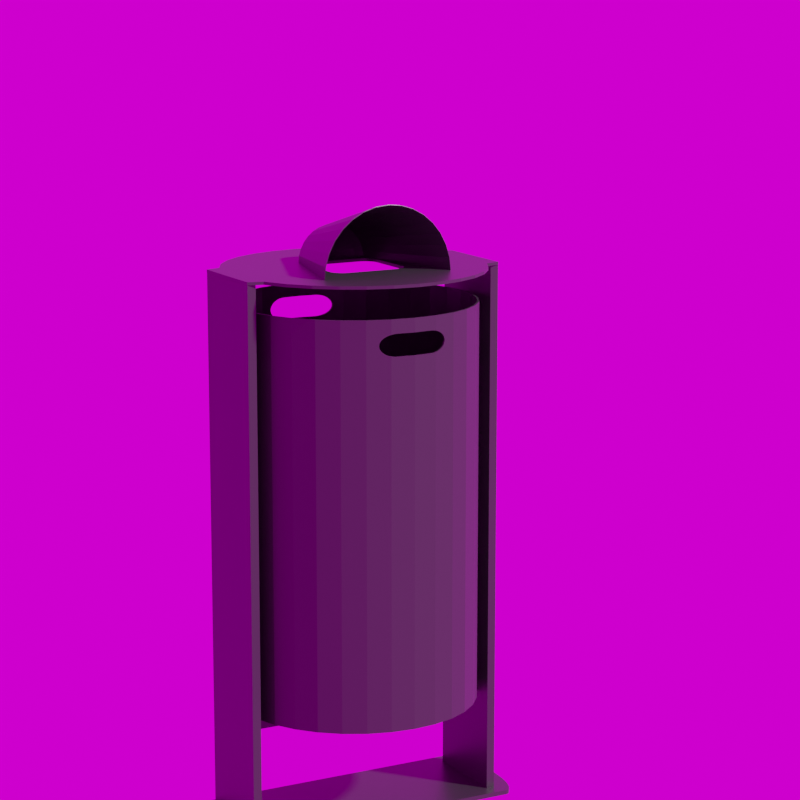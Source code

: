 # Source: HuL_Cannes.blend  (saved by Blender 3.6.11; exported with 4.5.12 LTS)
import bpy
from mathutils import Matrix  # noqa: F401  (used for matrix-valued properties, if any)

bpy.ops.wm.read_factory_settings(use_empty=True)
scene = bpy.context.scene
scene.name = 'Scene'

# ---- collections
col_collection = bpy.data.collections.new('Collection'); scene.collection.children.link(col_collection)

# ---- images (referenced by path relative to the original .blend; pixels are not part of the script)
import os
ASSET_DIR = os.environ.get("B2B_ASSET_DIR", "")  # directory of the original .blend (textures are referenced by path, not embedded)
HERE = os.path.dirname(os.path.abspath(__file__))  # packed textures are extracted next to this script under _unpacked/

def load_image(name, relpath, width, height, colorspace="sRGB"):
    """Load a texture the original file referenced (path relative to the .blend, or extracted next to this script)."""
    p = next((c for c in (os.path.join(HERE, relpath), os.path.join(ASSET_DIR, relpath)) if relpath and os.path.exists(c)), "")
    if p:
        img = bpy.data.images.load(p, check_existing=True)
        img.name = name
    else:  # same state as the original file: an image datablock whose file is absent (Cycles renders it pink)
        img = bpy.data.images.new(name, width, height)
        img.source = "FILE"
        img.filepath = "//" + (relpath or name)
    img.colorspace_settings.name = colorspace
    return img
img_kloofendal_48d_partly_cloudy_puresky_8k_hdr_001 = load_image('kloofendal_48d_partly_cloudy_puresky_8k.hdr.001', 'kloofendal_48d_partly_cloudy_puresky_8k.hdr', 1024, 1024, 'Linear Rec.709')

# ---- materials (node trees are filled in below, after node groups)
mat_material_dunkelgrau = bpy.data.materials.new('Material_Dunkelgrau')
mat_material_dunkelgrau.alpha_threshold = 0.0
mat_material_dunkelgrau.use_transparent_shadow = False
mat_material_dunkelgrau.line_color = (0.0, 0.0, 0.0, 1.0)

# ---- material node trees
mat_material_dunkelgrau.use_nodes = True; mat_material_dunkelgrau.node_tree.nodes.clear()
_N = mat_material_dunkelgrau.node_tree.nodes; _L = mat_material_dunkelgrau.node_tree.links
n0 = _N.new('ShaderNodeOutputMaterial'); n0.name = 'Material Output'; n0.location = (300, 300)
n1 = _N.new('ShaderNodeBsdfPrincipled'); n1.name = 'Principled BSDF'; n1.location = (10, 300)
n1.distribution = 'GGX'
n1.subsurface_method = 'RANDOM_WALK_SKIN'
n1.inputs[0].default_value = (0.06681, 0.06681, 0.06681, 1.0)
n1.inputs[1].default_value = 0.5
n1.inputs[2].default_value = 0.4
n1.inputs[3].default_value = 1.45
n1.inputs[27].default_value = (0.0, 0.0, 0.0, 1.0)
n1.inputs[28].default_value = 1.0
_L.new(n1.outputs[0], n0.inputs[0])
n0.is_active_output = True

# ---- world
world_world = bpy.data.worlds.new('World'); scene.world = world_world
world_world.use_nodes = True; world_world.node_tree.nodes.clear()
_N = world_world.node_tree.nodes; _L = world_world.node_tree.links
n0 = _N.new('ShaderNodeOutputWorld'); n0.name = 'World Output'; n0.location = (300, 300)
n1 = _N.new('ShaderNodeBackground'); n1.name = 'Background'; n1.location = (10, 300)
n2 = _N.new('ShaderNodeTexEnvironment'); n2.name = 'Environment Texture'; n2.location = (-280, 280)
n2.image = img_kloofendal_48d_partly_cloudy_puresky_8k_hdr_001
_L.new(n1.outputs[0], n0.inputs[0])
_L.new(n2.outputs[0], n1.inputs[0])
n0.is_active_output = True
world_world.color = (0.05088, 0.05088, 0.05088)
world_world.use_sun_shadow = False
world_world.sun_shadow_jitter_overblur = 0.0

# ---- cameras
cam_camera = bpy.data.cameras.new('Camera')
cam_camera.lens = 110.0

# ---- meshes
me_cube_010 = bpy.data.meshes.new('Cube.010')
me_cube_010.from_pydata([(-1.0, -1.0, 0.0), (-1.0, -1.0, 1.0), (-1.0, 1.0, 0.0), (-1.0, 1.0, 1.0), (1.0, -1.0, 0.0), (1.0, -1.0, 1.0), (1.0, 1.0, 0.0), (1.0, 1.0, 1.0)], [], [(0, 1, 3, 2), (2, 3, 7, 6), (6, 7, 5, 4), (4, 5, 1, 0), (2, 6, 4, 0), (7, 3, 1, 5)])
_uv = me_cube_010.uv_layers.new(name='UVMap')
_uv.uv.foreach_set('vector', [0.375, 0.0, 0.625, 0.0, 0.625, 0.25, 0.375, 0.25, 0.375, 0.25, 0.625, 0.25, 0.625, 0.5, 0.375, 0.5, 0.375, 0.5, 0.625, 0.5, 0.625, 0.75, 0.375, 0.75, 0.375, 0.75, 0.625, 0.75, 0.625, 1.0, 0.375, 1.0, 0.125, 0.5, 0.375, 0.5, 0.375, 0.75, 0.125, 0.75, 0.625, 0.5, 0.875, 0.5, 0.875, 0.75, 0.625, 0.75])
me_cube_010.materials.append(mat_material_dunkelgrau)
me_cube_010.use_remesh_fix_poles = True
me_cube_010.use_remesh_preserve_attributes = False
me_cube_010.update()
me_cube_011 = bpy.data.meshes.new('Cube.011')
me_cube_011.from_pydata([(-1.0, -1.0, 0.0), (-1.0, -1.0, 1.0), (-1.0, 1.0, 0.0), (-1.0, 1.0, 1.0), (1.0, -1.0, 0.0), (1.0, -1.0, 1.0), (1.0, 1.0, 0.0), (1.0, 1.0, 1.0)], [], [(0, 1, 3, 2), (2, 3, 7, 6), (6, 7, 5, 4), (4, 5, 1, 0), (2, 6, 4, 0), (7, 3, 1, 5)])
_uv = me_cube_011.uv_layers.new(name='UVMap')
_uv.uv.foreach_set('vector', [0.375, 0.0, 0.625, 0.0, 0.625, 0.25, 0.375, 0.25, 0.375, 0.25, 0.625, 0.25, 0.625, 0.5, 0.375, 0.5, 0.375, 0.5, 0.625, 0.5, 0.625, 0.75, 0.375, 0.75, 0.375, 0.75, 0.625, 0.75, 0.625, 1.0, 0.375, 1.0, 0.125, 0.5, 0.375, 0.5, 0.375, 0.75, 0.125, 0.75, 0.625, 0.5, 0.875, 0.5, 0.875, 0.75, 0.625, 0.75])
me_cube_011.materials.append(mat_material_dunkelgrau)
me_cube_011.use_remesh_fix_poles = True
me_cube_011.use_remesh_preserve_attributes = False
me_cube_011.update()
me_cylinder_003 = bpy.data.meshes.new('Cylinder.003')
me_cylinder_003.from_pydata([(0.0, 0.225, 0.2), (-9.49e-10, 0.2184, 0.21), (0.0439, 0.2207, 0.2), (0.04261, 0.2142, 0.21), (0.0861, 0.2079, 0.2), (0.08358, 0.2018, 0.21), (0.125, 0.1871, 0.2), (0.1213, 0.1816, 0.21), (0.1591, 0.1591, 0.2), (0.1544, 0.1544, 0.21), (0.1871, 0.125, 0.2), (0.1816, 0.1213, 0.21), (0.2079, 0.0861, 0.2), (0.2018, 0.08358, 0.21), (0.2207, 0.0439, 0.2), (0.2142, 0.04261, 0.21), (0.225, -9.835e-09, 0.2), (0.2184, -9.637e-09, 0.21), (0.2207, -0.0439, 0.2), (0.2142, -0.04261, 0.21), (0.2079, -0.0861, 0.2), (0.2018, -0.08358, 0.21), (0.1871, -0.125, 0.2), (0.1816, -0.1213, 0.21), (0.1591, -0.1591, 0.2), (0.1544, -0.1544, 0.21), (0.125, -0.1871, 0.2), (0.1213, -0.1816, 0.21), (0.0861, -0.2079, 0.2), (0.08358, -0.2018, 0.21), (0.0439, -0.2207, 0.2), (0.04261, -0.2142, 0.21), (-1.967e-08, -0.225, 0.2), (-1.929e-08, -0.2184, 0.21), (-0.0439, -0.2207, 0.2), (-0.04261, -0.2142, 0.21), (-0.0861, -0.2079, 0.2), (-0.08358, -0.2018, 0.21), (-0.125, -0.1871, 0.2), (-0.1213, -0.1816, 0.21), (-0.1591, -0.1591, 0.2), (-0.1544, -0.1544, 0.21), (-0.1871, -0.125, 0.2), (-0.1816, -0.1213, 0.21), (-0.2079, -0.0861, 0.2), (-0.2018, -0.08358, 0.21), (-0.2207, -0.0439, 0.2), (-0.2142, -0.04261, 0.21), (-0.225, 2.683e-09, 0.2), (-0.2184, 2.683e-09, 0.21), (-0.2207, 0.0439, 0.2), (-0.2142, 0.04261, 0.21), (-0.2079, 0.0861, 0.2), (-0.2018, 0.08358, 0.21), (-0.1871, 0.125, 0.2), (-0.1816, 0.1213, 0.21), (-0.1591, 0.1591, 0.2), (-0.1544, 0.1544, 0.21), (-0.125, 0.1871, 0.2), (-0.1213, 0.1816, 0.21), (-0.0861, 0.2079, 0.2), (-0.08358, 0.2018, 0.21), (-0.0439, 0.2207, 0.2), (-0.04261, 0.2142, 0.21), (0.0439, 0.2207, 0.9404), (0.0, 0.225, 0.9404), (0.0861, 0.2079, 0.9404), (0.125, 0.1871, 0.9404), (0.1591, 0.1591, 0.9404), (0.1871, 0.125, 0.9404), (0.2079, 0.0861, 0.9404), (0.2207, 0.0439, 0.9404), (0.225, -9.835e-09, 0.9404), (0.2207, -0.0439, 0.9404), (0.2079, -0.0861, 0.9404), (0.1871, -0.125, 0.9404), (0.1591, -0.1591, 0.9404), (0.125, -0.1871, 0.9404), (0.0861, -0.2079, 0.9404), (0.0439, -0.2207, 0.9404), (-1.967e-08, -0.225, 0.9404), (-0.0439, -0.2207, 0.9404), (-0.0861, -0.2079, 0.9404), (-0.125, -0.1871, 0.9404), (-0.1591, -0.1591, 0.9404), (-0.1871, -0.125, 0.9404), (-0.2079, -0.0861, 0.9404), (-0.2207, -0.0439, 0.9404), (-0.225, 2.683e-09, 0.9404), (-0.2207, 0.0439, 0.9404), (-0.2079, 0.0861, 0.9404), (-0.1871, 0.125, 0.9404), (-0.1591, 0.1591, 0.9404), (-0.125, 0.1871, 0.9404), (-0.0861, 0.2079, 0.9404), (-0.0439, 0.2207, 0.9404), (0.04315, 0.2169, 0.9404), (-5.461e-10, 0.2212, 0.9404), (0.08463, 0.2043, 0.9404), (0.1229, 0.1839, 0.9404), (0.1564, 0.1564, 0.9404), (0.1839, 0.1229, 0.9404), (0.2043, 0.08463, 0.9404), (0.2169, 0.04315, 0.9404), (0.2212, -9.72e-09, 0.9404), (0.2169, -0.04315, 0.9404), (0.2043, -0.08463, 0.9404), (0.1839, -0.1229, 0.9404), (0.1564, -0.1564, 0.9404), (0.1229, -0.1839, 0.9404), (0.08463, -0.2043, 0.9404), (0.04315, -0.2169, 0.9404), (-1.945e-08, -0.2212, 0.9404), (-0.04315, -0.2169, 0.9404), (-0.08463, -0.2043, 0.9404), (-0.1229, -0.1839, 0.9404), (-0.1564, -0.1564, 0.9404), (-0.1839, -0.1229, 0.9404), (-0.2043, -0.08463, 0.9404), (-0.2169, -0.04315, 0.9404), (-0.2212, 2.683e-09, 0.9404), (-0.2169, 0.04315, 0.9404), (-0.2043, 0.08463, 0.9404), (-0.1839, 0.1229, 0.9404), (-0.1564, 0.1564, 0.9404), (-0.1229, 0.1839, 0.9404), (-0.08463, 0.2043, 0.9404), (-0.04315, 0.2169, 0.9404), (0.03227, 0.2218, 0.8748), (0.03227, 0.2218, 0.9152), (0.0, 0.225, 0.8748), (0.0, 0.225, 0.9152), (0.03732, 0.2213, 0.9149), (0.04224, 0.2208, 0.9142), (0.03732, 0.2213, 0.875), (0.0439, 0.2207, 0.8762), (0.0439, 0.2207, 0.9138), (0.04224, 0.2208, 0.8758), (0.04692, 0.2198, 0.877), (0.04692, 0.2198, 0.913), (0.05124, 0.2184, 0.8786), (0.05124, 0.2184, 0.9113), (0.05509, 0.2173, 0.8807), (0.05509, 0.2173, 0.9093), (0.06103, 0.2155, 0.8858), (0.06103, 0.2155, 0.9041), (0.06454, 0.2144, 0.895), (0.06415, 0.2145, 0.8981), (0.06415, 0.2145, 0.8918), (0.06296, 0.2149, 0.9012), (0.06296, 0.2149, 0.8887), (0.05838, 0.2163, 0.9068), (0.05838, 0.2163, 0.8831), (0.04692, -0.2198, 0.913), (0.05124, -0.2184, 0.9113), (0.05509, -0.2173, 0.8807), (0.05509, -0.2173, 0.9093), (0.05124, -0.2184, 0.8786), (0.06103, -0.2155, 0.8858), (0.06103, -0.2155, 0.9041), (0.06454, -0.2144, 0.895), (0.06415, -0.2145, 0.8918), (0.06415, -0.2145, 0.8981), (0.06296, -0.2149, 0.8887), (0.06296, -0.2149, 0.9012), (0.05838, -0.2163, 0.8831), (0.05838, -0.2163, 0.9068), (0.04692, -0.2198, 0.877), (0.0439, -0.2207, 0.8762), (0.0439, -0.2207, 0.9138), (0.03732, -0.2213, 0.875), (0.03227, -0.2218, 0.9152), (0.03227, -0.2218, 0.8748), (0.04224, -0.2208, 0.8758), (0.03732, -0.2213, 0.9149), (0.04224, -0.2208, 0.9142), (0.0, -0.225, 0.8748), (0.0, -0.225, 0.9152), (-1.967e-08, -0.225, 0.8748), (-1.967e-08, -0.225, 0.9152), (-0.04224, -0.2208, 0.9142), (-0.03732, -0.2213, 0.9149), (-0.03732, -0.2213, 0.875), (-0.03227, -0.2218, 0.9152), (-0.03227, -0.2218, 0.8748), (-0.0439, -0.2207, 0.9138), (-0.0439, -0.2207, 0.8762), (-0.04224, -0.2208, 0.8758), (-0.06454, -0.2144, 0.895), (-0.06415, -0.2145, 0.8918), (-0.06415, -0.2145, 0.8981), (-0.06103, -0.2155, 0.8858), (-0.06103, -0.2155, 0.9041), (-0.06296, -0.2149, 0.8887), (-0.06296, -0.2149, 0.9012), (-0.05124, -0.2184, 0.8786), (-0.05509, -0.2173, 0.8807), (-0.05509, -0.2173, 0.9093), (-0.04692, -0.2198, 0.877), (-0.04692, -0.2198, 0.913), (-0.05124, -0.2184, 0.9113), (-0.05838, -0.2163, 0.8831), (-0.05838, -0.2163, 0.9068), (-0.06454, 0.2144, 0.895), (-0.06415, 0.2145, 0.8918), (-0.06415, 0.2145, 0.8981), (-0.06296, 0.2149, 0.8887), (-0.06103, 0.2155, 0.9041), (-0.06103, 0.2155, 0.8858), (-0.06296, 0.2149, 0.9012), (-0.05838, 0.2163, 0.8831), (-0.05509, 0.2173, 0.9093), (-0.05124, 0.2184, 0.9113), (-0.04692, 0.2198, 0.913), (-0.05124, 0.2184, 0.8786), (-0.05509, 0.2173, 0.8807), (-0.05838, 0.2163, 0.9068), (-0.04692, 0.2198, 0.877), (-0.0439, 0.2207, 0.8762), (-0.0439, 0.2207, 0.9138), (-0.04224, 0.2208, 0.8758), (-0.03732, 0.2213, 0.875), (-0.04224, 0.2208, 0.9142), (-0.03227, 0.2218, 0.8748), (-0.03227, 0.2218, 0.9152), (-0.03732, 0.2213, 0.9149), (0.04313, 0.2168, 0.9139), (0.04224, 0.2169, 0.9142), (0.04224, 0.2167, 0.8758), (0.0431, 0.2167, 0.876), (0.03227, 0.2177, 0.8748), (0.0, 0.2211, 0.9152), (0.0, 0.2209, 0.8748), (-5.844e-10, 0.2209, 0.8748), (-5.608e-10, 0.2211, 0.9152), (0.03732, 0.2174, 0.9149), (0.03732, 0.2172, 0.875), (0.03227, 0.2179, 0.9152), (0.04692, 0.2155, 0.877), (0.04692, 0.2157, 0.913), (0.05124, 0.2142, 0.8786), (0.05124, 0.2143, 0.9113), (0.05509, 0.213, 0.8807), (0.05509, 0.2132, 0.9093), (0.06103, 0.2113, 0.8858), (0.06103, 0.2113, 0.9041), (0.06454, 0.2102, 0.895), (0.06415, 0.2104, 0.8981), (0.06415, 0.2103, 0.8918), (0.06296, 0.2107, 0.9012), (0.06296, 0.2107, 0.8887), (0.05838, 0.2122, 0.9068), (0.05838, 0.2121, 0.8831), (0.0431, -0.2167, 0.876), (0.04313, -0.2168, 0.9139), (0.04692, -0.2157, 0.913), (0.04692, -0.2155, 0.877), (0.05124, -0.2143, 0.9113), (0.05509, -0.213, 0.8807), (0.05509, -0.2132, 0.9093), (0.05124, -0.2142, 0.8786), (0.06103, -0.2113, 0.8858), (0.06103, -0.2113, 0.9041), (0.06454, -0.2102, 0.895), (0.06415, -0.2103, 0.8918), (0.06415, -0.2104, 0.8981), (0.06296, -0.2107, 0.8887), (0.06296, -0.2107, 0.9012), (0.05838, -0.2122, 0.9068), (0.05838, -0.2121, 0.8831), (0.0, -0.2209, 0.8748), (0.0, -0.2211, 0.9152), (-1.944e-08, -0.2209, 0.8748), (-1.945e-08, -0.2211, 0.9152), (0.03732, -0.2172, 0.875), (0.03227, -0.2179, 0.9152), (0.03227, -0.2177, 0.8748), (0.04224, -0.2167, 0.8758), (0.03732, -0.2174, 0.9149), (0.04224, -0.2169, 0.9142), (-0.04313, -0.2168, 0.9139), (-0.04224, -0.2167, 0.8758), (-0.0431, -0.2167, 0.876), (-0.04224, -0.2169, 0.9142), (-0.03732, -0.2174, 0.9149), (-0.03732, -0.2172, 0.875), (-0.03227, -0.2177, 0.8748), (-0.03227, -0.2179, 0.9152), (-0.06454, -0.2102, 0.895), (-0.06415, -0.2103, 0.8918), (-0.06415, -0.2104, 0.8981), (-0.06103, -0.2113, 0.8858), (-0.06103, -0.2113, 0.9041), (-0.06296, -0.2107, 0.8887), (-0.06296, -0.2107, 0.9012), (-0.05124, -0.2142, 0.8786), (-0.05509, -0.213, 0.8807), (-0.05509, -0.2132, 0.9093), (-0.04692, -0.2155, 0.877), (-0.04692, -0.2157, 0.913), (-0.05124, -0.2143, 0.9113), (-0.05838, -0.2121, 0.8831), (-0.05838, -0.2122, 0.9068), (-0.0431, 0.2167, 0.876), (-0.04313, 0.2168, 0.9139), (-0.06454, 0.2102, 0.895), (-0.06415, 0.2103, 0.8918), (-0.06415, 0.2104, 0.8981), (-0.06103, 0.2113, 0.8858), (-0.06296, 0.2107, 0.8887), (-0.06103, 0.2113, 0.9041), (-0.06296, 0.2107, 0.9012), (-0.05509, 0.213, 0.8807), (-0.05509, 0.2132, 0.9093), (-0.04692, 0.2157, 0.913), (-0.04692, 0.2155, 0.877), (-0.05124, 0.2143, 0.9113), (-0.05124, 0.2142, 0.8786), (-0.05838, 0.2121, 0.8831), (-0.05838, 0.2122, 0.9068), (-0.04224, 0.2167, 0.8758), (-0.03732, 0.2172, 0.875), (-0.04224, 0.2169, 0.9142), (-0.03227, 0.2177, 0.8748), (-0.03227, 0.2179, 0.9152), (-0.03732, 0.2174, 0.9149)], [], [(65, 64, 136, 133, 132, 129, 131), (2, 0, 130, 128, 134, 137, 135), (64, 66, 4, 2, 135, 138, 140, 142, 152, 144, 150, 148, 146, 147, 149, 145, 151, 143, 141, 139, 136), (4, 66, 67, 6), (6, 67, 68, 8), (8, 68, 69, 10), (10, 69, 70, 12), (12, 70, 71, 14), (14, 71, 72, 16), (16, 72, 73, 18), (18, 73, 74, 20), (20, 74, 75, 22), (22, 75, 76, 24), (24, 76, 77, 26), (26, 77, 78, 28), (168, 30, 28, 78, 79, 169, 153, 154, 156, 166, 159, 164, 162, 160, 161, 163, 158, 165, 155, 157, 167), (169, 79, 80, 179, 177, 171, 174, 175), (178, 32, 30, 168, 173, 170, 172, 176), (179, 80, 81, 185, 180, 181, 183), (186, 34, 32, 178, 184, 182, 187), (185, 81, 82, 36, 34, 186, 198, 195, 196, 201, 191, 193, 189, 188, 190, 194, 192, 202, 197, 200, 199), (36, 82, 83, 38), (38, 83, 84, 40), (40, 84, 85, 42), (42, 85, 86, 44), (44, 86, 87, 46), (46, 87, 88, 48), (48, 88, 89, 50), (50, 89, 90, 52), (52, 90, 91, 54), (54, 91, 92, 56), (56, 92, 93, 58), (58, 93, 94, 60), (57, 55, 53, 51, 49, 47, 45, 43, 41, 39, 37, 35, 33, 31, 29, 27, 25, 23, 21, 19, 17, 15, 13, 11, 9, 7, 5, 3, 1, 63, 61, 59), (62, 60, 94, 95, 219, 213, 212, 211, 216, 207, 209, 205, 203, 204, 206, 208, 210, 215, 214, 217, 218), (95, 65, 131, 224, 225, 222, 219), (0, 62, 218, 220, 221, 223, 130), (62, 0, 2, 4, 6, 8, 10, 12, 14, 16, 18, 20, 22, 24, 26, 28, 30, 32, 34, 36, 38, 40, 42, 44, 46, 48, 50, 52, 54, 56, 58, 60), (97, 96, 64, 65), (96, 98, 66, 64), (98, 99, 67, 66), (99, 100, 68, 67), (100, 101, 69, 68), (101, 102, 70, 69), (102, 103, 71, 70), (103, 104, 72, 71), (104, 105, 73, 72), (105, 106, 74, 73), (106, 107, 75, 74), (107, 108, 76, 75), (108, 109, 77, 76), (109, 110, 78, 77), (110, 111, 79, 78), (111, 112, 80, 79), (112, 113, 81, 80), (113, 114, 82, 81), (114, 115, 83, 82), (115, 116, 84, 83), (116, 117, 85, 84), (117, 118, 86, 85), (118, 119, 87, 86), (119, 120, 88, 87), (120, 121, 89, 88), (121, 122, 90, 89), (122, 123, 91, 90), (123, 124, 92, 91), (124, 125, 93, 92), (125, 126, 94, 93), (126, 127, 95, 94), (127, 97, 65, 95), (226, 96, 97, 234, 231, 237, 235, 227), (233, 1, 3, 229, 228, 236, 230, 232), (229, 3, 5, 98, 96, 226, 239, 241, 243, 251, 245, 249, 247, 246, 248, 250, 244, 252, 242, 240, 238), (5, 7, 99, 98), (7, 9, 100, 99), (9, 11, 101, 100), (11, 13, 102, 101), (13, 15, 103, 102), (15, 17, 104, 103), (17, 19, 105, 104), (19, 21, 106, 105), (21, 23, 107, 106), (23, 25, 108, 107), (25, 27, 109, 108), (27, 29, 110, 109), (254, 111, 110, 29, 31, 253, 256, 260, 258, 269, 261, 266, 264, 263, 265, 267, 262, 268, 259, 257, 255), (112, 111, 254, 279, 278, 275, 271, 273), (253, 31, 33, 272, 270, 276, 274, 277), (113, 112, 273, 287, 284, 283, 280), (33, 35, 282, 281, 285, 286, 272), (35, 37, 114, 113, 280, 299, 300, 297, 302, 292, 294, 290, 288, 289, 293, 291, 301, 296, 295, 298, 282), (37, 39, 115, 114), (39, 41, 116, 115), (41, 43, 117, 116), (43, 45, 118, 117), (45, 47, 119, 118), (47, 49, 120, 119), (49, 51, 121, 120), (51, 53, 122, 121), (53, 55, 123, 122), (55, 57, 124, 123), (57, 59, 125, 124), (59, 61, 126, 125), (304, 127, 126, 61, 63, 303, 315, 317, 312, 318, 308, 309, 306, 305, 307, 311, 310, 319, 313, 316, 314), (234, 97, 127, 304, 322, 325, 324), (303, 63, 1, 233, 323, 321, 320), (232, 130, 223, 323, 233), (286, 184, 178, 176, 270, 272), (131, 129, 237, 231), (171, 177, 271, 275), (230, 128, 130, 232), (270, 176, 172, 276), (224, 131, 231, 234, 324), (273, 271, 177, 179, 183, 287), (174, 171, 275, 278), (129, 132, 235, 237), (175, 174, 278, 279), (132, 133, 227, 235), (153, 169, 175, 279, 254, 255), (136, 139, 239, 226, 227, 133), (154, 153, 255, 257), (139, 141, 241, 239), (156, 154, 257, 259), (141, 143, 243, 241), (166, 156, 259, 268), (143, 151, 251, 243), (262, 159, 166, 268), (145, 245, 251, 151), (267, 164, 159, 262), (149, 249, 245, 145), (265, 162, 164, 267), (147, 247, 249, 149), (263, 160, 162, 265), (146, 246, 247, 147), (236, 134, 128, 230), (276, 172, 170, 274), (228, 137, 134, 236), (274, 170, 173, 277), (238, 138, 135, 137, 228, 229), (277, 173, 168, 167, 256, 253), (240, 140, 138, 238), (256, 167, 157, 260), (242, 142, 140, 240), (260, 157, 155, 258), (252, 152, 142, 242), (258, 155, 165, 269), (244, 144, 152, 252), (269, 165, 158, 261), (250, 150, 144, 244), (261, 158, 163, 266), (248, 148, 150, 250), (266, 163, 161, 264), (246, 146, 148, 248), (264, 161, 160, 263), (225, 224, 324, 325), (183, 181, 284, 287), (222, 225, 325, 322), (181, 180, 283, 284), (213, 219, 222, 322, 304, 314), (185, 199, 299, 280, 283, 180), (212, 213, 314, 316), (199, 200, 300, 299), (211, 212, 316, 313), (200, 197, 297, 300), (216, 211, 313, 319), (197, 202, 302, 297), (310, 207, 216, 319), (192, 292, 302, 202), (311, 209, 207, 310), (194, 294, 292, 192), (307, 205, 209, 311), (190, 290, 294, 194), (305, 203, 205, 307), (188, 288, 290, 190), (285, 182, 184, 286), (323, 223, 221, 321), (281, 187, 182, 285), (321, 221, 220, 320), (298, 198, 186, 187, 281, 282), (320, 220, 218, 217, 315, 303), (295, 195, 198, 298), (315, 217, 214, 317), (296, 196, 195, 295), (317, 214, 215, 312), (301, 201, 196, 296), (312, 215, 210, 318), (191, 201, 301, 291), (210, 208, 308, 318), (193, 191, 291, 293), (208, 206, 309, 308), (189, 193, 293, 289), (206, 204, 306, 309), (188, 189, 289, 288), (204, 203, 305, 306)])
_uv = me_cylinder_003.uv_layers.new(name='UVMap')
_uv.uv.foreach_set('vector', [1.0, 1.0, 0.9688, 1.0, 0.9688, 0.981, 0.9699, 0.9813, 0.9734, 0.9818, 0.977, 0.982, 1.0, 0.982, 0.9688, 0.5, 1.0, 0.5, 1.0, 0.9531, 0.977, 0.9531, 0.9734, 0.9533, 0.9699, 0.9538, 0.9688, 0.9541, 0.9688, 1.0, 0.9375, 1.0, 0.9375, 0.5, 0.9688, 0.5, 0.9688, 0.9541, 0.9665, 0.9547, 0.9633, 0.9559, 0.9605, 0.9574, 0.958, 0.9591, 0.9561, 0.961, 0.9546, 0.9631, 0.9538, 0.9653, 0.9535, 0.9676, 0.9538, 0.9698, 0.9546, 0.972, 0.9561, 0.9741, 0.958, 0.976, 0.9605, 0.9778, 0.9633, 0.9792, 0.9665, 0.9804, 0.9688, 0.981, 0.9375, 0.5, 0.9375, 1.0, 0.9062, 1.0, 0.9062, 0.5, 0.9062, 0.5, 0.9062, 1.0, 0.875, 1.0, 0.875, 0.5, 0.875, 0.5, 0.875, 1.0, 0.8438, 1.0, 0.8438, 0.5, 0.8438, 0.5, 0.8438, 1.0, 0.8125, 1.0, 0.8125, 0.5, 0.8125, 0.5, 0.8125, 1.0, 0.7812, 1.0, 0.7812, 0.5, 0.7812, 0.5, 0.7812, 1.0, 0.75, 1.0, 0.75, 0.5, 0.75, 0.5, 0.75, 1.0, 0.7188, 1.0, 0.7188, 0.5, 0.7188, 0.5, 0.7188, 1.0, 0.6875, 1.0, 0.6875, 0.5, 0.6875, 0.5, 0.6875, 1.0, 0.6562, 1.0, 0.6562, 0.5, 0.6562, 0.5, 0.6562, 1.0, 0.625, 1.0, 0.625, 0.5, 0.625, 0.5, 0.625, 1.0, 0.5938, 1.0, 0.5938, 0.5, 0.5938, 0.5, 0.5938, 1.0, 0.5625, 1.0, 0.5625, 0.5, 0.5312, 0.9541, 0.5312, 0.5, 0.5625, 0.5, 0.5625, 1.0, 0.5312, 1.0, 0.5312, 0.981, 0.5335, 0.9804, 0.5367, 0.9792, 0.5395, 0.9778, 0.542, 0.976, 0.5439, 0.9741, 0.5454, 0.972, 0.5462, 0.9698, 0.5465, 0.9676, 0.5462, 0.9653, 0.5454, 0.9631, 0.5439, 0.961, 0.542, 0.9591, 0.5395, 0.9574, 0.5367, 0.9559, 0.5335, 0.9547, 0.5312, 0.981, 0.5312, 1.0, 0.5, 1.0, 0.5, 0.982, 0.5, 0.982, 0.523, 0.982, 0.5266, 0.9818, 0.5301, 0.9813, 0.5, 0.9531, 0.5, 0.5, 0.5312, 0.5, 0.5312, 0.9541, 0.5301, 0.9538, 0.5266, 0.9533, 0.523, 0.9531, 0.5, 0.9531, 0.5, 0.982, 0.5, 1.0, 0.4688, 1.0, 0.4688, 0.981, 0.4699, 0.9813, 0.4734, 0.9818, 0.477, 0.982, 0.4688, 0.9541, 0.4688, 0.5, 0.5, 0.5, 0.5, 0.9531, 0.477, 0.9531, 0.4734, 0.9533, 0.4699, 0.9538, 0.4688, 0.981, 0.4688, 1.0, 0.4375, 1.0, 0.4375, 0.5, 0.4688, 0.5, 0.4688, 0.9541, 0.4665, 0.9547, 0.4633, 0.9559, 0.4605, 0.9574, 0.458, 0.9591, 0.4561, 0.961, 0.4546, 0.9631, 0.4538, 0.9653, 0.4535, 0.9676, 0.4538, 0.9698, 0.4546, 0.972, 0.4561, 0.9741, 0.458, 0.976, 0.4605, 0.9778, 0.4633, 0.9792, 0.4665, 0.9804, 0.4375, 0.5, 0.4375, 1.0, 0.4062, 1.0, 0.4062, 0.5, 0.4062, 0.5, 0.4062, 1.0, 0.375, 1.0, 0.375, 0.5, 0.375, 0.5, 0.375, 1.0, 0.3438, 1.0, 0.3438, 0.5, 0.3438, 0.5, 0.3438, 1.0, 0.3125, 1.0, 0.3125, 0.5, 0.3125, 0.5, 0.3125, 1.0, 0.2812, 1.0, 0.2812, 0.5, 0.2812, 0.5, 0.2812, 1.0, 0.25, 1.0, 0.25, 0.5, 0.25, 0.5, 0.25, 1.0, 0.2188, 1.0, 0.2188, 0.5, 0.2188, 0.5, 0.2188, 1.0, 0.1875, 1.0, 0.1875, 0.5, 0.1875, 0.5, 0.1875, 1.0, 0.1562, 1.0, 0.1562, 0.5, 0.1562, 0.5, 0.1562, 1.0, 0.125, 1.0, 0.125, 0.5, 0.125, 0.5, 0.125, 1.0, 0.09375, 1.0, 0.09375, 0.5, 0.09375, 0.5, 0.09375, 1.0, 0.0625, 1.0, 0.0625, 0.5, 0.08527, 0.4147, 0.0563, 0.3794, 0.03477, 0.3392, 0.02152, 0.2954, 0.01704, 0.25, 0.02152, 0.2046, 0.03477, 0.1608, 0.0563, 0.1206, 0.08527, 0.08527, 0.1206, 0.0563, 0.1608, 0.03477, 0.2046, 0.02152, 0.25, 0.01704, 0.2954, 0.02152, 0.3392, 0.03477, 0.3794, 0.0563, 0.4147, 0.08527, 0.4437, 0.1206, 0.4652, 0.1608, 0.4785, 0.2046, 0.483, 0.25, 0.4785, 0.2954, 0.4652, 0.3392, 0.4437, 0.3794, 0.4147, 0.4147, 0.3794, 0.4437, 0.3392, 0.4652, 0.2954, 0.4785, 0.25, 0.483, 0.2046, 0.4785, 0.1608, 0.4652, 0.1206, 0.4437, 0.03125, 0.5, 0.0625, 0.5, 0.0625, 1.0, 0.03125, 1.0, 0.03125, 0.981, 0.03349, 0.9804, 0.03669, 0.9792, 0.03954, 0.9778, 0.04197, 0.976, 0.04393, 0.9741, 0.04537, 0.972, 0.04624, 0.9698, 0.04654, 0.9676, 0.04624, 0.9653, 0.04537, 0.9631, 0.04393, 0.961, 0.04197, 0.9591, 0.03954, 0.9574, 0.03669, 0.9559, 0.03349, 0.9547, 0.03125, 0.9541, 0.03125, 1.0, 0.0, 1.0, 0.0, 0.982, 0.02297, 0.982, 0.02657, 0.9818, 0.03007, 0.9813, 0.03125, 0.981, 0.0, 0.5, 0.03125, 0.5, 0.03125, 0.9541, 0.03007, 0.9538, 0.02657, 0.9533, 0.02297, 0.9531, 0.0, 0.9531, 0.7032, 0.4854, 0.75, 0.49, 0.7968, 0.4854, 0.8418, 0.4717, 0.8833, 0.4496, 0.9197, 0.4197, 0.9496, 0.3833, 0.9717, 0.3418, 0.9854, 0.2968, 0.99, 0.25, 0.9854, 0.2032, 0.9717, 0.1582, 0.9496, 0.1167, 0.9197, 0.08029, 0.8833, 0.05045, 0.8418, 0.02827, 0.7968, 0.01461, 0.75, 0.01, 0.7032, 0.01461, 0.6582, 0.02827, 0.6167, 0.05045, 0.5803, 0.08029, 0.5504, 0.1167, 0.5283, 0.1582, 0.5146, 0.2032, 0.51, 0.25, 0.5146, 0.2968, 0.5283, 0.3418, 0.5504, 0.3833, 0.5803, 0.4197, 0.6167, 0.4496, 0.6582, 0.4717, 0.25, 0.4859, 0.296, 0.4814, 0.2968, 0.4854, 0.25, 0.49, 0.296, 0.4814, 0.3403, 0.4679, 0.3418, 0.4717, 0.2968, 0.4854, 0.3403, 0.4679, 0.3811, 0.4461, 0.3833, 0.4496, 0.3418, 0.4717, 0.3811, 0.4461, 0.4168, 0.4168, 0.4197, 0.4197, 0.3833, 0.4496, 0.4168, 0.4168, 0.4461, 0.3811, 0.4496, 0.3833, 0.4197, 0.4197, 0.4461, 0.3811, 0.4679, 0.3403, 0.4717, 0.3418, 0.4496, 0.3833, 0.4679, 0.3403, 0.4814, 0.296, 0.4854, 0.2968, 0.4717, 0.3418, 0.4814, 0.296, 0.4859, 0.25, 0.49, 0.25, 0.4854, 0.2968, 0.4859, 0.25, 0.4814, 0.204, 0.4854, 0.2032, 0.49, 0.25, 0.4814, 0.204, 0.4679, 0.1597, 0.4717, 0.1582, 0.4854, 0.2032, 0.4679, 0.1597, 0.4461, 0.1189, 0.4496, 0.1167, 0.4717, 0.1582, 0.4461, 0.1189, 0.4168, 0.08319, 0.4197, 0.08029, 0.4496, 0.1167, 0.4168, 0.08319, 0.3811, 0.05385, 0.3833, 0.05045, 0.4197, 0.08029, 0.3811, 0.05385, 0.3403, 0.03205, 0.3418, 0.02827, 0.3833, 0.05045, 0.3403, 0.03205, 0.296, 0.01863, 0.2968, 0.01461, 0.3418, 0.02827, 0.296, 0.01863, 0.25, 0.01409, 0.25, 0.01, 0.2968, 0.01461, 0.25, 0.01409, 0.204, 0.01863, 0.2032, 0.01461, 0.25, 0.01, 0.204, 0.01863, 0.1597, 0.03205, 0.1582, 0.02827, 0.2032, 0.01461, 0.1597, 0.03205, 0.1189, 0.05385, 0.1167, 0.05045, 0.1582, 0.02827, 0.1189, 0.05385, 0.08319, 0.08319, 0.08029, 0.08029, 0.1167, 0.05045, 0.08319, 0.08319, 0.05385, 0.1189, 0.05045, 0.1167, 0.08029, 0.08029, 0.05385, 0.1189, 0.03205, 0.1597, 0.02827, 0.1582, 0.05045, 0.1167, 0.03205, 0.1597, 0.01863, 0.204, 0.01461, 0.2032, 0.02827, 0.1582, 0.01863, 0.204, 0.01409, 0.25, 0.01, 0.25, 0.01461, 0.2032, 0.01409, 0.25, 0.01863, 0.296, 0.01461, 0.2968, 0.01, 0.25, 0.01863, 0.296, 0.03205, 0.3403, 0.02827, 0.3418, 0.01461, 0.2968, 0.03205, 0.3403, 0.05385, 0.3811, 0.05045, 0.3833, 0.02827, 0.3418, 0.05385, 0.3811, 0.08319, 0.4168, 0.08029, 0.4197, 0.05045, 0.3833, 0.08319, 0.4168, 0.1189, 0.4461, 0.1167, 0.4496, 0.08029, 0.4197, 0.1189, 0.4461, 0.1597, 0.4679, 0.1582, 0.4717, 0.1167, 0.4496, 0.1597, 0.4679, 0.204, 0.4814, 0.2032, 0.4854, 0.1582, 0.4717, 0.204, 0.4814, 0.25, 0.4859, 0.25, 0.49, 0.2032, 0.4854, 0.296, 0.4813, 0.296, 0.4814, 0.25, 0.4859, 0.25, 0.4858, 0.25, 0.4858, 0.2844, 0.4824, 0.2898, 0.4819, 0.2951, 0.4814, 0.25, 0.4856, 0.25, 0.483, 0.2954, 0.4785, 0.296, 0.4811, 0.2951, 0.4812, 0.2898, 0.4817, 0.2844, 0.4822, 0.25, 0.4856, 0.296, 0.4811, 0.2954, 0.4785, 0.3392, 0.4652, 0.3403, 0.4679, 0.296, 0.4814, 0.296, 0.4813, 0.3001, 0.48, 0.3047, 0.4786, 0.3088, 0.4774, 0.3123, 0.4763, 0.3151, 0.4754, 0.3172, 0.4748, 0.3184, 0.4744, 0.3188, 0.4742, 0.3184, 0.4744, 0.3172, 0.4747, 0.3151, 0.4753, 0.3123, 0.4762, 0.3088, 0.4772, 0.3047, 0.4785, 0.3001, 0.4799, 0.3392, 0.4652, 0.3794, 0.4437, 0.3811, 0.4461, 0.3403, 0.4679, 0.3794, 0.4437, 0.4147, 0.4147, 0.4168, 0.4168, 0.3811, 0.4461, 0.4147, 0.4147, 0.4437, 0.3794, 0.4461, 0.3811, 0.4168, 0.4168, 0.4437, 0.3794, 0.4652, 0.3392, 0.4679, 0.3403, 0.4461, 0.3811, 0.4652, 0.3392, 0.4785, 0.2954, 0.4814, 0.296, 0.4679, 0.3403, 0.4785, 0.2954, 0.483, 0.25, 0.4859, 0.25, 0.4814, 0.296, 0.483, 0.25, 0.4785, 0.2046, 0.4814, 0.204, 0.4859, 0.25, 0.4785, 0.2046, 0.4652, 0.1608, 0.4679, 0.1597, 0.4814, 0.204, 0.4652, 0.1608, 0.4437, 0.1206, 0.4461, 0.1189, 0.4679, 0.1597, 0.4437, 0.1206, 0.4147, 0.08527, 0.4168, 0.08319, 0.4461, 0.1189, 0.4147, 0.08527, 0.3794, 0.0563, 0.3811, 0.05385, 0.4168, 0.08319, 0.3794, 0.0563, 0.3392, 0.03477, 0.3403, 0.03205, 0.3811, 0.05385, 0.296, 0.01874, 0.296, 0.01863, 0.3403, 0.03205, 0.3392, 0.03477, 0.2954, 0.02152, 0.296, 0.0189, 0.3001, 0.02013, 0.3047, 0.02152, 0.3088, 0.02276, 0.3123, 0.02381, 0.3151, 0.02466, 0.3172, 0.02527, 0.3184, 0.02564, 0.3188, 0.02575, 0.3184, 0.02561, 0.3172, 0.02521, 0.3151, 0.02457, 0.3123, 0.02371, 0.3088, 0.02263, 0.3047, 0.02138, 0.3001, 0.01997, 0.25, 0.01409, 0.296, 0.01863, 0.296, 0.01874, 0.2951, 0.01864, 0.2898, 0.01812, 0.2844, 0.01759, 0.25, 0.0142, 0.25, 0.0142, 0.296, 0.0189, 0.2954, 0.02152, 0.25, 0.01704, 0.25, 0.01437, 0.25, 0.01437, 0.2844, 0.01777, 0.2898, 0.01829, 0.2951, 0.01881, 0.204, 0.01863, 0.25, 0.01409, 0.25, 0.0142, 0.2156, 0.01759, 0.2102, 0.01812, 0.2049, 0.01864, 0.204, 0.01874, 0.25, 0.01704, 0.2046, 0.02152, 0.204, 0.0189, 0.2049, 0.01881, 0.2102, 0.01829, 0.2156, 0.01777, 0.25, 0.01437, 0.2046, 0.02152, 0.1608, 0.03477, 0.1597, 0.03205, 0.204, 0.01863, 0.204, 0.01874, 0.1999, 0.01997, 0.1953, 0.02138, 0.1912, 0.02263, 0.1877, 0.02371, 0.1849, 0.02457, 0.1828, 0.02521, 0.1816, 0.02561, 0.1812, 0.02575, 0.1816, 0.02564, 0.1828, 0.02527, 0.1849, 0.02466, 0.1877, 0.02381, 0.1912, 0.02276, 0.1953, 0.02152, 0.1999, 0.02013, 0.204, 0.0189, 0.1608, 0.03477, 0.1206, 0.0563, 0.1189, 0.05385, 0.1597, 0.03205, 0.1206, 0.0563, 0.08527, 0.08527, 0.08319, 0.08319, 0.1189, 0.05385, 0.08527, 0.08527, 0.0563, 0.1206, 0.05385, 0.1189, 0.08319, 0.08319, 0.0563, 0.1206, 0.03477, 0.1608, 0.03205, 0.1597, 0.05385, 0.1189, 0.03477, 0.1608, 0.02152, 0.2046, 0.01863, 0.204, 0.03205, 0.1597, 0.02152, 0.2046, 0.01704, 0.25, 0.01409, 0.25, 0.01863, 0.204, 0.01704, 0.25, 0.02152, 0.2954, 0.01863, 0.296, 0.01409, 0.25, 0.02152, 0.2954, 0.03477, 0.3392, 0.03205, 0.3403, 0.01863, 0.296, 0.03477, 0.3392, 0.0563, 0.3794, 0.05385, 0.3811, 0.03205, 0.3403, 0.0563, 0.3794, 0.08527, 0.4147, 0.08319, 0.4168, 0.05385, 0.3811, 0.08527, 0.4147, 0.1206, 0.4437, 0.1189, 0.4461, 0.08319, 0.4168, 0.1206, 0.4437, 0.1608, 0.4652, 0.1597, 0.4679, 0.1189, 0.4461, 0.204, 0.4813, 0.204, 0.4814, 0.1597, 0.4679, 0.1608, 0.4652, 0.2046, 0.4785, 0.204, 0.4811, 0.1999, 0.4799, 0.1953, 0.4785, 0.1912, 0.4772, 0.1877, 0.4762, 0.1849, 0.4753, 0.1828, 0.4747, 0.1816, 0.4744, 0.1812, 0.4742, 0.1816, 0.4744, 0.1828, 0.4748, 0.1849, 0.4754, 0.1877, 0.4763, 0.1912, 0.4774, 0.1953, 0.4786, 0.1999, 0.48, 0.25, 0.4858, 0.25, 0.4859, 0.204, 0.4814, 0.204, 0.4813, 0.2049, 0.4814, 0.2102, 0.4819, 0.2156, 0.4824, 0.204, 0.4811, 0.2046, 0.4785, 0.25, 0.483, 0.25, 0.4856, 0.2156, 0.4822, 0.2102, 0.4817, 0.2049, 0.4812, 0.75, 0.71, 0.75, 0.7115, 0.6875, 0.7103, 0.6875, 0.7087, 0.75, 0.71, 0.6875, 0.5413, 0.6875, 0.5397, 0.75, 0.5385, 0.75, 0.5385, 0.75, 0.54, 0.75, 0.54, 0.25, 0.7115, 0.1875, 0.7103, 0.1875, 0.7088, 0.25, 0.71, 0.1875, 0.5397, 0.25, 0.5385, 0.25, 0.54, 0.1875, 0.5412, 0.8125, 0.7087, 0.8125, 0.7103, 0.75, 0.7115, 0.75, 0.71, 0.75, 0.54, 0.75, 0.5385, 0.8125, 0.5397, 0.8125, 0.5413, 0.3125, 0.7103, 0.25, 0.7115, 0.25, 0.71, 0.25, 0.71, 0.3125, 0.7088, 0.25, 0.54, 0.25, 0.54, 0.25, 0.5385, 0.25, 0.5385, 0.3125, 0.5397, 0.3125, 0.5412, 0.1777, 0.5399, 0.1875, 0.5397, 0.1875, 0.5412, 0.1777, 0.5414, 0.1875, 0.7103, 0.1777, 0.7101, 0.1777, 0.7086, 0.1875, 0.7088, 0.1682, 0.5401, 0.1777, 0.5399, 0.1777, 0.5414, 0.1682, 0.5416, 0.1777, 0.7101, 0.1682, 0.7099, 0.1682, 0.7084, 0.1777, 0.7086, 0.1591, 0.5405, 0.165, 0.5401, 0.1682, 0.5401, 0.1682, 0.5416, 0.1665, 0.5416, 0.1591, 0.5421, 0.165, 0.7099, 0.1591, 0.7095, 0.1591, 0.7079, 0.1665, 0.7084, 0.1682, 0.7084, 0.1682, 0.7099, 0.1508, 0.541, 0.1591, 0.5405, 0.1591, 0.5421, 0.1508, 0.5426, 0.1591, 0.7095, 0.1508, 0.709, 0.1508, 0.7074, 0.1591, 0.7079, 0.125, 0.5414, 0.1508, 0.541, 0.1508, 0.5426, 0.125, 0.543, 0.1508, 0.709, 0.125, 0.7086, 0.125, 0.707, 0.1508, 0.7074, 0.4265, 0.2082, 0.375, 0.2086, 0.375, 0.207, 0.4265, 0.2066, 0.375, 0.04143, 0.4265, 0.04181, 0.4265, 0.0434, 0.375, 0.04301, 0.4433, 0.2063, 0.4433, 0.2079, 0.4265, 0.2082, 0.4265, 0.2066, 0.4433, 0.04212, 0.4433, 0.04371, 0.4265, 0.0434, 0.4265, 0.04181, 0.4614, 0.2061, 0.4614, 0.2077, 0.4433, 0.2079, 0.4433, 0.2063, 0.4614, 0.04234, 0.4614, 0.04394, 0.4433, 0.04371, 0.4433, 0.04212, 0.4804, 0.2059, 0.4804, 0.2075, 0.4614, 0.2077, 0.4614, 0.2061, 0.4804, 0.04248, 0.4804, 0.04409, 0.4614, 0.04394, 0.4614, 0.04234, 0.5, 0.2059, 0.5, 0.2075, 0.4804, 0.2075, 0.4804, 0.2059, 0.5, 0.04253, 0.5, 0.04414, 0.4804, 0.04409, 0.4804, 0.04248, 0.8223, 0.7086, 0.8223, 0.7101, 0.8125, 0.7103, 0.8125, 0.7087, 0.8125, 0.5413, 0.8125, 0.5397, 0.8223, 0.5399, 0.8223, 0.5414, 0.8318, 0.7084, 0.8318, 0.7099, 0.8223, 0.7101, 0.8223, 0.7086, 0.8223, 0.5414, 0.8223, 0.5399, 0.8318, 0.5401, 0.8318, 0.5416, 0.8409, 0.7079, 0.8409, 0.7095, 0.835, 0.7099, 0.8318, 0.7099, 0.8318, 0.7084, 0.8335, 0.7083, 0.8318, 0.5416, 0.8318, 0.5401, 0.835, 0.5401, 0.8409, 0.5405, 0.8409, 0.5421, 0.8335, 0.5417, 0.8492, 0.7074, 0.8492, 0.709, 0.8409, 0.7095, 0.8409, 0.7079, 0.8409, 0.5421, 0.8409, 0.5405, 0.8492, 0.541, 0.8492, 0.5426, 0.875, 0.7069, 0.875, 0.7086, 0.8492, 0.709, 0.8492, 0.7074, 0.8492, 0.5426, 0.8492, 0.541, 0.875, 0.5414, 0.875, 0.5431, 0.5735, 0.04344, 0.5735, 0.04181, 0.625, 0.04143, 0.625, 0.04306, 0.625, 0.2069, 0.625, 0.2086, 0.5735, 0.2082, 0.5735, 0.2066, 0.5567, 0.04374, 0.5567, 0.04212, 0.5735, 0.04181, 0.5735, 0.04344, 0.5735, 0.2066, 0.5735, 0.2082, 0.5567, 0.2079, 0.5567, 0.2063, 0.5386, 0.04396, 0.5386, 0.04234, 0.5567, 0.04212, 0.5567, 0.04374, 0.5567, 0.2063, 0.5567, 0.2079, 0.5386, 0.2077, 0.5386, 0.206, 0.5196, 0.0441, 0.5196, 0.04248, 0.5386, 0.04234, 0.5386, 0.04396, 0.5386, 0.206, 0.5386, 0.2077, 0.5196, 0.2075, 0.5196, 0.2059, 0.5, 0.04414, 0.5, 0.04253, 0.5196, 0.04248, 0.5196, 0.0441, 0.5196, 0.2059, 0.5196, 0.2075, 0.5, 0.2075, 0.5, 0.2059, 0.3223, 0.7101, 0.3125, 0.7103, 0.3125, 0.7088, 0.3223, 0.7086, 0.3125, 0.5397, 0.3223, 0.5399, 0.3223, 0.5414, 0.3125, 0.5412, 0.3318, 0.7099, 0.3223, 0.7101, 0.3223, 0.7086, 0.3318, 0.7084, 0.3223, 0.5399, 0.3318, 0.5401, 0.3318, 0.5416, 0.3223, 0.5414, 0.3409, 0.7095, 0.335, 0.7099, 0.3318, 0.7099, 0.3318, 0.7084, 0.3335, 0.7084, 0.3409, 0.7079, 0.335, 0.5401, 0.3409, 0.5405, 0.3409, 0.5421, 0.3335, 0.5416, 0.3318, 0.5416, 0.3318, 0.5401, 0.3492, 0.709, 0.3409, 0.7095, 0.3409, 0.7079, 0.3492, 0.7074, 0.3409, 0.5405, 0.3492, 0.541, 0.3492, 0.5426, 0.3409, 0.5421, 0.375, 0.7086, 0.3492, 0.709, 0.3492, 0.7074, 0.375, 0.707, 0.3492, 0.541, 0.375, 0.5414, 0.375, 0.543, 0.3492, 0.5426, 0.4265, 0.7082, 0.375, 0.7086, 0.375, 0.707, 0.4265, 0.7066, 0.375, 0.5414, 0.4265, 0.5418, 0.4265, 0.5434, 0.375, 0.543, 0.4433, 0.7063, 0.4433, 0.7079, 0.4265, 0.7082, 0.4265, 0.7066, 0.4433, 0.5421, 0.4433, 0.5437, 0.4265, 0.5434, 0.4265, 0.5418, 0.4614, 0.7061, 0.4614, 0.7077, 0.4433, 0.7079, 0.4433, 0.7063, 0.4614, 0.5423, 0.4614, 0.5439, 0.4433, 0.5437, 0.4433, 0.5421, 0.4804, 0.7059, 0.4804, 0.7075, 0.4614, 0.7077, 0.4614, 0.7061, 0.4804, 0.5425, 0.4804, 0.5441, 0.4614, 0.5439, 0.4614, 0.5423, 0.5, 0.7059, 0.5, 0.7075, 0.4804, 0.7075, 0.4804, 0.7059, 0.5, 0.5425, 0.5, 0.5441, 0.4804, 0.5441, 0.4804, 0.5425, 0.6777, 0.5414, 0.6777, 0.5399, 0.6875, 0.5397, 0.6875, 0.5413, 0.6875, 0.7087, 0.6875, 0.7103, 0.6777, 0.7101, 0.6777, 0.7086, 0.6682, 0.5416, 0.6682, 0.5401, 0.6777, 0.5399, 0.6777, 0.5414, 0.6777, 0.7086, 0.6777, 0.7101, 0.6682, 0.7099, 0.6682, 0.7084, 0.6591, 0.5421, 0.6591, 0.5405, 0.665, 0.5401, 0.6682, 0.5401, 0.6682, 0.5416, 0.6665, 0.5417, 0.6682, 0.7084, 0.6682, 0.7099, 0.665, 0.7099, 0.6591, 0.7095, 0.6591, 0.7079, 0.6665, 0.7083, 0.6508, 0.5426, 0.6508, 0.541, 0.6591, 0.5405, 0.6591, 0.5421, 0.6591, 0.7079, 0.6591, 0.7095, 0.6508, 0.709, 0.6508, 0.7074, 0.625, 0.5431, 0.625, 0.5414, 0.6508, 0.541, 0.6508, 0.5426, 0.6508, 0.7074, 0.6508, 0.709, 0.625, 0.7086, 0.625, 0.7069, 0.5735, 0.5434, 0.5735, 0.5418, 0.625, 0.5414, 0.625, 0.5431, 0.625, 0.7069, 0.625, 0.7086, 0.5735, 0.7082, 0.5735, 0.7066, 0.5567, 0.5421, 0.5735, 0.5418, 0.5735, 0.5434, 0.5567, 0.5437, 0.5735, 0.7082, 0.5567, 0.7079, 0.5567, 0.7063, 0.5735, 0.7066, 0.5386, 0.5423, 0.5567, 0.5421, 0.5567, 0.5437, 0.5386, 0.544, 0.5567, 0.7079, 0.5386, 0.7077, 0.5386, 0.706, 0.5567, 0.7063, 0.5196, 0.5425, 0.5386, 0.5423, 0.5386, 0.544, 0.5196, 0.5441, 0.5386, 0.7077, 0.5196, 0.7075, 0.5196, 0.7059, 0.5386, 0.706, 0.5, 0.5425, 0.5196, 0.5425, 0.5196, 0.5441, 0.5, 0.5441, 0.5196, 0.7075, 0.5, 0.7075, 0.5, 0.7059, 0.5196, 0.7059])
me_cylinder_003.materials.append(mat_material_dunkelgrau)
me_cylinder_003.use_remesh_fix_poles = True
me_cylinder_003.use_remesh_preserve_attributes = False
me_cylinder_003.update()
me_cube_004 = bpy.data.meshes.new('Cube.004')
me_cube_004.from_pydata([(0.9155, -1.0, -1.0), (0.9155, -1.0, 1.0), (0.9155, 1.0, -1.0), (0.9155, 1.0, 1.0), (1.0, -1.0, -1.0), (1.0, -1.0, 1.0), (1.0, 1.0, -1.0), (1.0, 1.0, 1.0)], [], [(0, 1, 3, 2), (2, 3, 7, 6), (6, 7, 5, 4), (4, 5, 1, 0), (2, 6, 4, 0), (7, 3, 1, 5)])
_uv = me_cube_004.uv_layers.new(name='UVMap')
_uv.uv.foreach_set('vector', [0.375, 0.0, 0.625, 0.0, 0.625, 0.25, 0.375, 0.25, 0.375, 0.25, 0.625, 0.25, 0.625, 0.5, 0.375, 0.5, 0.375, 0.5, 0.625, 0.5, 0.625, 0.75, 0.375, 0.75, 0.375, 0.75, 0.625, 0.75, 0.625, 1.0, 0.375, 1.0, 0.125, 0.5, 0.375, 0.5, 0.375, 0.75, 0.125, 0.75, 0.625, 0.5, 0.875, 0.5, 0.875, 0.75, 0.625, 0.75])
me_cube_004.materials.append(mat_material_dunkelgrau)
me_cube_004.use_remesh_fix_poles = True
me_cube_004.use_remesh_preserve_attributes = False
me_cube_004.update()
me_cube_008 = bpy.data.meshes.new('Cube.008')
me_cube_008.from_pydata([(0.9155, -1.0, -1.0), (0.9155, -1.0, 1.0), (0.9155, 1.0, -1.0), (0.9155, 1.0, 1.0), (1.0, -1.0, -1.0), (1.0, -1.0, 1.0), (1.0, 1.0, -1.0), (1.0, 1.0, 1.0)], [], [(0, 1, 3, 2), (2, 3, 7, 6), (6, 7, 5, 4), (4, 5, 1, 0), (2, 6, 4, 0), (7, 3, 1, 5)])
_uv = me_cube_008.uv_layers.new(name='UVMap')
_uv.uv.foreach_set('vector', [0.375, 0.0, 0.625, 0.0, 0.625, 0.25, 0.375, 0.25, 0.375, 0.25, 0.625, 0.25, 0.625, 0.5, 0.375, 0.5, 0.375, 0.5, 0.625, 0.5, 0.625, 0.75, 0.375, 0.75, 0.375, 0.75, 0.625, 0.75, 0.625, 1.0, 0.375, 1.0, 0.125, 0.5, 0.375, 0.5, 0.375, 0.75, 0.125, 0.75, 0.625, 0.5, 0.875, 0.5, 0.875, 0.75, 0.625, 0.75])
me_cube_008.materials.append(mat_material_dunkelgrau)
me_cube_008.use_remesh_fix_poles = True
me_cube_008.use_remesh_preserve_attributes = False
me_cube_008.update()
me_cube_009 = bpy.data.meshes.new('Cube.009')
me_cube_009.from_pydata([(-1.0, -1.0, -1.0), (-1.0, -1.0, 1.0), (-1.0, 1.0, -1.0), (-1.0, 1.0, 1.0), (1.0, -1.0, -1.0), (1.0, -1.0, 1.0), (1.0, 1.0, -1.0), (1.0, 1.0, 1.0)], [], [(0, 1, 3, 2), (2, 3, 7, 6), (6, 7, 5, 4), (4, 5, 1, 0), (2, 6, 4, 0), (7, 3, 1, 5)])
_uv = me_cube_009.uv_layers.new(name='UVMap')
_uv.uv.foreach_set('vector', [0.375, 0.0, 0.625, 0.0, 0.625, 0.25, 0.375, 0.25, 0.375, 0.25, 0.625, 0.25, 0.625, 0.5, 0.375, 0.5, 0.375, 0.5, 0.625, 0.5, 0.625, 0.75, 0.375, 0.75, 0.375, 0.75, 0.625, 0.75, 0.625, 1.0, 0.375, 1.0, 0.125, 0.5, 0.375, 0.5, 0.375, 0.75, 0.125, 0.75, 0.625, 0.5, 0.875, 0.5, 0.875, 0.75, 0.625, 0.75])
me_cube_009.materials.append(mat_material_dunkelgrau)
me_cube_009.use_remesh_fix_poles = True
me_cube_009.use_remesh_preserve_attributes = False
me_cube_009.update()
me_cone_001 = bpy.data.meshes.new('Cone.001')
me_cone_001.from_pydata([(0.7165, 0.002304, -1.0), (0.7027, -0.1375, -1.0), (0.662, -0.2719, -1.0), (0.5957, -0.3958, -1.0), (0.5066, -0.5043, -1.0), (0.3981, -0.5934, -1.0), (0.2742, -0.6596, -1.0), (0.1398, -0.7004, -1.0), (-6.264e-08, -0.7142, -1.0), (-0.1398, -0.7004, -1.0), (-0.2742, -0.6596, -1.0), (-0.3981, -0.5934, -1.0), (-0.5066, -0.5043, -1.0), (-0.5957, -0.3958, -1.0), (-0.662, -0.2719, -1.0), (-0.7027, -0.1375, -1.0), (-0.7165, 0.002305, -1.0), (0.0, -4.036e-08, 0.4655), (-0.3526, -0.146, 0.2368), (-0.2119, -0.3172, 0.237), (-3.334e-08, -0.3813, 0.2373), (0.2118, -0.3169, 0.2377), (0.3521, -0.1458, 0.2379), (-0.3743, -0.07445, 0.2368), (-0.2698, -0.2698, 0.2369), (-0.0744, -0.3741, 0.2372), (0.1459, -0.3522, 0.2376), (0.3169, -0.2117, 0.2378), (0.381, -1.666e-08, 0.2379), (-0.3816, 4.551e-09, 0.2368), (-0.3173, -0.212, 0.2369), (-0.146, -0.3524, 0.2371), (0.07438, -0.3739, 0.2375), (0.2695, -0.2695, 0.2377), (0.3737, -0.07434, 0.2379), (0.2909, -0.1063, 0.3018), (-0.3173, 0.0142, 0.2994), (-0.3111, -0.0477, 0.2995), (-0.2636, -0.162, 0.2996), (-0.2241, -0.2099, 0.2998), (-0.293, -0.1072, 0.2995), (-0.1211, -0.2782, 0.3002), (-0.06165, -0.296, 0.3004), (-0.1759, -0.2492, 0.3), (0.06166, -0.2955, 0.3009), (0.1208, -0.2773, 0.3012), (5.077e-05, -0.3018, 0.3007), (0.2229, -0.2086, 0.3016), (0.2619, -0.1608, 0.3017), (0.1752, -0.248, 0.3014), (0.3088, -0.04721, 0.3019), (0.3148, 0.0142, 0.3019), (-0.1063, -0.1517, 0.387), (-0.1872, -0.02985, 0.3872), (0.1891, -0.03023, 0.3861), (0.03743, -0.1809, 0.3866), (-0.1589, -0.09874, 0.3871), (0.1928, 0.007385, 0.3861), (0.07352, -0.1702, 0.3865), (-0.1352, -0.1278, 0.3871), (-3.329e-05, -0.1844, 0.3867), (-0.1764, -0.06568, 0.3872), (0.1361, -0.1288, 0.3863), (-0.0733, -0.1695, 0.3869), (0.178, -0.06637, 0.3862), (0.1601, -0.09964, 0.3862), (-0.03742, -0.1806, 0.3868), (-0.1909, 0.007385, 0.3872), (0.1068, -0.1526, 0.3864), (0.08479, -0.04123, 0.4441), (0.03526, -0.09133, 0.4437), (-0.05173, -0.08344, 0.443), (0.07636, -0.05714, 0.444), (-0.06592, -0.07196, 0.4429), (-0.09163, -0.0243, 0.4427), (-0.01814, -0.09704, 0.4433), (-4.744e-05, -0.09866, 0.4434), (0.08997, -0.02399, 0.4441), (-0.09344, -0.006087, 0.4427), (-0.08627, -0.0418, 0.4428), (0.01798, -0.09673, 0.4436), (0.05113, -0.08268, 0.4438), (0.06501, -0.07114, 0.4439), (-0.07759, -0.0579, 0.4428), (-0.03559, -0.0919, 0.4432), (0.09172, -0.006087, 0.4441), (0.7107, -0.0003158, -1.005), (0.6964, -0.1362, -1.004), (0.656, -0.2694, -1.004), (0.5904, -0.3922, -1.004), (0.5021, -0.4998, -1.004), (0.3945, -0.5881, -1.004), (0.2717, -0.6537, -1.004), (0.1385, -0.6941, -1.004), (-6.176e-08, -0.7078, -1.004), (-0.1385, -0.6941, -1.004), (-0.2717, -0.6537, -1.004), (-0.3945, -0.5881, -1.004), (-0.5021, -0.4998, -1.004), (-0.5904, -0.3922, -1.004), (-0.656, -0.2694, -1.004), (-0.6964, -0.1362, -1.004), (-0.7107, -0.0003147, -1.005), (2.019e-05, -0.003558, 0.4561), (-0.3452, -0.1429, 0.2308), (-0.2076, -0.3107, 0.2308), (3.086e-06, -0.3735, 0.2311), (0.2074, -0.3104, 0.2315), (0.3447, -0.1427, 0.2319), (-0.3664, -0.07285, 0.2308), (-0.2642, -0.2642, 0.2308), (-0.07288, -0.3664, 0.231), (0.1429, -0.345, 0.2314), (0.3103, -0.2073, 0.2317), (0.3734, -0.00335, 0.2324), (-0.374, -0.003346, 0.2313), (-0.3107, -0.2076, 0.2308), (-0.143, -0.3452, 0.2309), (0.07286, -0.3663, 0.2312), (0.2639, -0.2639, 0.2316), (0.3658, -0.07274, 0.232), (0.2852, -0.1039, 0.294), (-0.3106, 0.01043, 0.293), (-0.3049, -0.04651, 0.2917), (-0.2584, -0.1586, 0.2918), (-0.2197, -0.2056, 0.2919), (-0.2872, -0.1048, 0.2917), (-0.1187, -0.2726, 0.2923), (-0.06045, -0.29, 0.2925), (-0.1725, -0.2441, 0.2921), (0.06047, -0.2896, 0.293), (0.1185, -0.2717, 0.2932), (5.76e-05, -0.2958, 0.2927), (0.2185, -0.2043, 0.2937), (0.2568, -0.1574, 0.2939), (0.1718, -0.2429, 0.2935), (0.3026, -0.04603, 0.2941), (0.3082, 0.01043, 0.2955), (-0.1032, -0.147, 0.3787), (-0.1819, -0.02881, 0.3788), (0.1837, -0.02918, 0.3777), (0.03632, -0.1753, 0.3784), (-0.1542, -0.09567, 0.3788), (0.1866, 0.003533, 0.3793), (0.07135, -0.1649, 0.3782), (-0.1312, -0.1238, 0.3788), (-2.548e-05, -0.1787, 0.3785), (-0.1714, -0.06359, 0.3788), (0.1321, -0.1248, 0.378), (-0.07111, -0.1642, 0.3787), (0.173, -0.06428, 0.3778), (0.1555, -0.09656, 0.3779), (-0.0363, -0.175, 0.3786), (-0.1847, 0.003535, 0.3803), (0.1037, -0.1479, 0.3781), (0.08127, -0.03973, 0.4348), (0.03377, -0.08764, 0.4345), (-0.04952, -0.08014, 0.4339), (0.07317, -0.05496, 0.4348), (-0.06313, -0.06917, 0.4337), (-0.08789, -0.02354, 0.4335), (-0.01733, -0.09311, 0.4341), (-1.892e-05, -0.09465, 0.4343), (0.08627, -0.02322, 0.4348), (-0.08817, -0.009762, 0.4351), (-0.08271, -0.04031, 0.4336), (0.01723, -0.0928, 0.4344), (0.04897, -0.07938, 0.4346), (0.06227, -0.06835, 0.4347), (-0.07434, -0.05572, 0.4336), (-0.03405, -0.08822, 0.434), (0.08647, -0.00976, 0.4364)], [], [(0, 28, 34, 1), (1, 34, 22, 2), (2, 22, 27, 3), (3, 27, 33, 4), (4, 33, 21, 5), (5, 21, 26, 6), (6, 26, 32, 7), (7, 32, 20, 8), (8, 20, 25, 9), (9, 25, 31, 10), (10, 31, 19, 11), (11, 19, 24, 12), (12, 24, 30, 13), (13, 30, 18, 14), (14, 18, 23, 15), (15, 23, 29, 16), (22, 34, 50, 35), (33, 27, 48, 47), (26, 21, 49, 45), (20, 32, 44, 46), (31, 25, 42, 41), (24, 19, 43, 39), (18, 30, 38, 40), (29, 23, 37, 36), (34, 28, 51, 50), (27, 22, 35, 48), (21, 33, 47, 49), (32, 26, 45, 44), (25, 20, 46, 42), (19, 31, 41, 43), (30, 24, 39, 38), (23, 18, 40, 37), (47, 48, 65, 62), (46, 44, 55, 60), (39, 43, 52, 59), (36, 37, 53, 67), (48, 35, 64, 65), (44, 45, 58, 55), (43, 41, 63, 52), (37, 40, 61, 53), (35, 50, 54, 64), (45, 49, 68, 58), (41, 42, 66, 63), (40, 38, 56, 61), (50, 51, 57, 54), (49, 47, 62, 68), (42, 46, 60, 66), (38, 39, 59, 56), (60, 55, 80, 76), (67, 53, 74, 78), (55, 58, 70, 80), (53, 61, 79, 74), (58, 68, 81, 70), (61, 56, 83, 79), (68, 62, 82, 81), (56, 59, 73, 83), (62, 65, 72, 82), (59, 52, 71, 73), (65, 64, 69, 72), (52, 63, 84, 71), (64, 54, 77, 69), (63, 66, 75, 84), (54, 57, 85, 77), (66, 60, 76, 75), (80, 70, 17), (70, 81, 17), (81, 82, 17), (82, 72, 17), (72, 69, 17), (69, 77, 17), (77, 85, 17), (78, 74, 17), (74, 79, 17), (79, 83, 17), (83, 73, 17), (73, 71, 17), (71, 84, 17), (84, 75, 17), (75, 76, 17), (76, 80, 17), (86, 87, 120, 114), (87, 88, 108, 120), (88, 89, 113, 108), (89, 90, 119, 113), (90, 91, 107, 119), (91, 92, 112, 107), (92, 93, 118, 112), (93, 94, 106, 118), (94, 95, 111, 106), (95, 96, 117, 111), (96, 97, 105, 117), (97, 98, 110, 105), (98, 99, 116, 110), (99, 100, 104, 116), (100, 101, 109, 104), (101, 102, 115, 109), (108, 121, 136, 120), (119, 133, 134, 113), (112, 131, 135, 107), (106, 132, 130, 118), (117, 127, 128, 111), (110, 125, 129, 105), (104, 126, 124, 116), (115, 122, 123, 109), (120, 136, 137, 114), (113, 134, 121, 108), (107, 135, 133, 119), (118, 130, 131, 112), (111, 128, 132, 106), (105, 129, 127, 117), (116, 124, 125, 110), (109, 123, 126, 104), (133, 148, 151, 134), (132, 146, 141, 130), (125, 145, 138, 129), (122, 153, 139, 123), (134, 151, 150, 121), (130, 141, 144, 131), (129, 138, 149, 127), (123, 139, 147, 126), (121, 150, 140, 136), (131, 144, 154, 135), (127, 149, 152, 128), (126, 147, 142, 124), (136, 140, 143, 137), (135, 154, 148, 133), (128, 152, 146, 132), (124, 142, 145, 125), (146, 162, 166, 141), (153, 164, 160, 139), (141, 166, 156, 144), (139, 160, 165, 147), (144, 156, 167, 154), (147, 165, 169, 142), (154, 167, 168, 148), (142, 169, 159, 145), (148, 168, 158, 151), (145, 159, 157, 138), (151, 158, 155, 150), (138, 157, 170, 149), (150, 155, 163, 140), (149, 170, 161, 152), (140, 163, 171, 143), (152, 161, 162, 146), (166, 103, 156), (156, 103, 167), (167, 103, 168), (168, 103, 158), (158, 103, 155), (155, 103, 163), (163, 103, 171), (164, 103, 160), (160, 103, 165), (165, 103, 169), (169, 103, 159), (159, 103, 157), (157, 103, 170), (170, 103, 161), (161, 103, 162), (162, 103, 166), (0, 1, 87, 86), (1, 2, 88, 87), (2, 3, 89, 88), (3, 4, 90, 89), (4, 5, 91, 90), (5, 6, 92, 91), (6, 7, 93, 92), (7, 8, 94, 93), (8, 9, 95, 94), (9, 10, 96, 95), (10, 11, 97, 96), (11, 12, 98, 97), (12, 13, 99, 98), (13, 14, 100, 99), (14, 15, 101, 100), (15, 16, 102, 101)])
_uv = me_cone_001.uv_layers.new(name='UVMap')
_uv.uv.foreach_set('vector', [0.49, 0.25, 0.3414, 0.25, 0.3397, 0.2322, 0.4854, 0.2032, 0.4854, 0.2032, 0.3397, 0.2322, 0.3345, 0.215, 0.4717, 0.1582, 0.4717, 0.1582, 0.3345, 0.215, 0.326, 0.1992, 0.4496, 0.1167, 0.4496, 0.1167, 0.326, 0.1992, 0.3147, 0.1853, 0.4197, 0.08029, 0.4197, 0.08029, 0.3147, 0.1853, 0.3008, 0.1739, 0.3833, 0.05045, 0.3833, 0.05045, 0.3008, 0.1739, 0.285, 0.1655, 0.3418, 0.02827, 0.3418, 0.02827, 0.285, 0.1655, 0.2679, 0.1603, 0.2968, 0.01461, 0.2968, 0.01461, 0.2679, 0.1603, 0.25, 0.1585, 0.25, 0.01, 0.25, 0.01, 0.25, 0.1585, 0.2321, 0.1602, 0.2032, 0.01461, 0.2032, 0.01461, 0.2321, 0.1602, 0.215, 0.1654, 0.1582, 0.02827, 0.1582, 0.02827, 0.215, 0.1654, 0.1991, 0.1739, 0.1167, 0.05045, 0.1167, 0.05045, 0.1991, 0.1739, 0.1853, 0.1853, 0.08029, 0.08029, 0.08029, 0.08029, 0.1853, 0.1853, 0.1739, 0.1991, 0.05045, 0.1167, 0.05045, 0.1167, 0.1739, 0.1991, 0.1654, 0.215, 0.02827, 0.1582, 0.02827, 0.1582, 0.1654, 0.215, 0.1602, 0.2321, 0.01461, 0.2032, 0.01461, 0.2032, 0.1602, 0.2321, 0.1584, 0.25, 0.01, 0.25, 0.3345, 0.215, 0.3397, 0.2322, 0.3185, 0.2364, 0.3146, 0.2233, 0.3147, 0.1853, 0.326, 0.1992, 0.3081, 0.2112, 0.2995, 0.2005, 0.285, 0.1655, 0.3008, 0.1739, 0.2889, 0.1918, 0.2768, 0.1853, 0.25, 0.1585, 0.2679, 0.1603, 0.2637, 0.1813, 0.25, 0.1799, 0.215, 0.1654, 0.2321, 0.1602, 0.2363, 0.1811, 0.2231, 0.1851, 0.1853, 0.1853, 0.1991, 0.1739, 0.2109, 0.1915, 0.2003, 0.2003, 0.1654, 0.215, 0.1739, 0.1991, 0.1915, 0.2109, 0.185, 0.2231, 0.1584, 0.25, 0.1602, 0.2321, 0.1809, 0.2363, 0.1796, 0.25, 0.3397, 0.2322, 0.3414, 0.25, 0.3199, 0.25, 0.3185, 0.2364, 0.326, 0.1992, 0.3345, 0.215, 0.3146, 0.2233, 0.3081, 0.2112, 0.3008, 0.1739, 0.3147, 0.1853, 0.2995, 0.2005, 0.2889, 0.1918, 0.2679, 0.1603, 0.285, 0.1655, 0.2768, 0.1853, 0.2637, 0.1813, 0.2321, 0.1602, 0.25, 0.1585, 0.25, 0.1799, 0.2363, 0.1811, 0.1991, 0.1739, 0.215, 0.1654, 0.2231, 0.1851, 0.2109, 0.1915, 0.1739, 0.1991, 0.1853, 0.1853, 0.2003, 0.2003, 0.1915, 0.2109, 0.1602, 0.2321, 0.1654, 0.215, 0.185, 0.2231, 0.1809, 0.2363, 0.2995, 0.2005, 0.3081, 0.2112, 0.286, 0.226, 0.2806, 0.2194, 0.25, 0.1799, 0.2637, 0.1813, 0.2584, 0.2077, 0.25, 0.2069, 0.2003, 0.2003, 0.2109, 0.1915, 0.2261, 0.2143, 0.2197, 0.2197, 0.1796, 0.25, 0.1809, 0.2363, 0.208, 0.2416, 0.2071, 0.25, 0.3081, 0.2112, 0.3146, 0.2233, 0.29, 0.2334, 0.286, 0.226, 0.2637, 0.1813, 0.2768, 0.1853, 0.2665, 0.2101, 0.2584, 0.2077, 0.2109, 0.1915, 0.2231, 0.1851, 0.2335, 0.2103, 0.2261, 0.2143, 0.1809, 0.2363, 0.185, 0.2231, 0.2104, 0.2336, 0.208, 0.2416, 0.3146, 0.2233, 0.3185, 0.2364, 0.2925, 0.2416, 0.29, 0.2334, 0.2768, 0.1853, 0.2889, 0.1918, 0.274, 0.2141, 0.2665, 0.2101, 0.2231, 0.1851, 0.2363, 0.1811, 0.2416, 0.2078, 0.2335, 0.2103, 0.185, 0.2231, 0.1915, 0.2109, 0.2143, 0.2262, 0.2104, 0.2336, 0.3185, 0.2364, 0.3199, 0.25, 0.2933, 0.25, 0.2925, 0.2416, 0.2889, 0.1918, 0.2995, 0.2005, 0.2806, 0.2194, 0.274, 0.2141, 0.2363, 0.1811, 0.25, 0.1799, 0.25, 0.2069, 0.2416, 0.2078, 0.1915, 0.2109, 0.2003, 0.2003, 0.2197, 0.2197, 0.2143, 0.2262, 0.25, 0.2069, 0.2584, 0.2077, 0.2548, 0.2259, 0.25, 0.2253, 0.2071, 0.25, 0.208, 0.2416, 0.2256, 0.2451, 0.2251, 0.25, 0.2584, 0.2077, 0.2665, 0.2101, 0.2594, 0.2273, 0.2548, 0.2259, 0.208, 0.2416, 0.2104, 0.2336, 0.227, 0.2405, 0.2256, 0.2451, 0.2665, 0.2101, 0.274, 0.2141, 0.2636, 0.2296, 0.2594, 0.2273, 0.2104, 0.2336, 0.2143, 0.2262, 0.2293, 0.2362, 0.227, 0.2405, 0.274, 0.2141, 0.2806, 0.2194, 0.2673, 0.2327, 0.2636, 0.2296, 0.2143, 0.2262, 0.2197, 0.2197, 0.2325, 0.2325, 0.2293, 0.2362, 0.2806, 0.2194, 0.286, 0.226, 0.2704, 0.2364, 0.2673, 0.2327, 0.2197, 0.2197, 0.2261, 0.2143, 0.2362, 0.2294, 0.2325, 0.2325, 0.286, 0.226, 0.29, 0.2334, 0.2726, 0.2406, 0.2704, 0.2364, 0.2261, 0.2143, 0.2335, 0.2103, 0.2405, 0.2271, 0.2362, 0.2294, 0.29, 0.2334, 0.2925, 0.2416, 0.274, 0.2452, 0.2726, 0.2406, 0.2335, 0.2103, 0.2416, 0.2078, 0.2452, 0.2258, 0.2405, 0.2271, 0.2925, 0.2416, 0.2933, 0.25, 0.2744, 0.25, 0.274, 0.2452, 0.2416, 0.2078, 0.25, 0.2069, 0.25, 0.2253, 0.2452, 0.2258, 0.2548, 0.2259, 0.2594, 0.2273, 0.25, 0.25, 0.2594, 0.2273, 0.2636, 0.2296, 0.25, 0.25, 0.2636, 0.2296, 0.2673, 0.2327, 0.25, 0.25, 0.2673, 0.2327, 0.2704, 0.2364, 0.25, 0.25, 0.2704, 0.2364, 0.2726, 0.2406, 0.25, 0.25, 0.2726, 0.2406, 0.274, 0.2452, 0.25, 0.25, 0.274, 0.2452, 0.2744, 0.25, 0.25, 0.25, 0.2251, 0.25, 0.2256, 0.2451, 0.25, 0.25, 0.2256, 0.2451, 0.227, 0.2405, 0.25, 0.25, 0.227, 0.2405, 0.2293, 0.2362, 0.25, 0.25, 0.2293, 0.2362, 0.2325, 0.2325, 0.25, 0.25, 0.2325, 0.2325, 0.2362, 0.2294, 0.25, 0.25, 0.2362, 0.2294, 0.2405, 0.2271, 0.25, 0.25, 0.2405, 0.2271, 0.2452, 0.2258, 0.25, 0.25, 0.2452, 0.2258, 0.25, 0.2253, 0.25, 0.25, 0.25, 0.2253, 0.2548, 0.2259, 0.25, 0.25, 0.49, 0.25, 0.4854, 0.2032, 0.3397, 0.2322, 0.3414, 0.25, 0.4854, 0.2032, 0.4717, 0.1582, 0.3345, 0.215, 0.3397, 0.2322, 0.4717, 0.1582, 0.4496, 0.1167, 0.326, 0.1992, 0.3345, 0.215, 0.4496, 0.1167, 0.4197, 0.08029, 0.3147, 0.1853, 0.326, 0.1992, 0.4197, 0.08029, 0.3833, 0.05045, 0.3008, 0.1739, 0.3147, 0.1853, 0.3833, 0.05045, 0.3418, 0.02827, 0.285, 0.1655, 0.3008, 0.1739, 0.3418, 0.02827, 0.2968, 0.01461, 0.2679, 0.1603, 0.285, 0.1655, 0.2968, 0.01461, 0.25, 0.01, 0.25, 0.1585, 0.2679, 0.1603, 0.25, 0.01, 0.2032, 0.01461, 0.2321, 0.1602, 0.25, 0.1585, 0.2032, 0.01461, 0.1582, 0.02827, 0.215, 0.1654, 0.2321, 0.1602, 0.1582, 0.02827, 0.1167, 0.05045, 0.1991, 0.1739, 0.215, 0.1654, 0.1167, 0.05045, 0.08029, 0.08029, 0.1853, 0.1853, 0.1991, 0.1739, 0.08029, 0.08029, 0.05045, 0.1167, 0.1739, 0.1991, 0.1853, 0.1853, 0.05045, 0.1167, 0.02827, 0.1582, 0.1654, 0.215, 0.1739, 0.1991, 0.02827, 0.1582, 0.01461, 0.2032, 0.1602, 0.2321, 0.1654, 0.215, 0.01461, 0.2032, 0.01, 0.25, 0.1584, 0.25, 0.1602, 0.2321, 0.3345, 0.215, 0.3146, 0.2233, 0.3185, 0.2364, 0.3397, 0.2322, 0.3147, 0.1853, 0.2995, 0.2005, 0.3081, 0.2112, 0.326, 0.1992, 0.285, 0.1655, 0.2768, 0.1853, 0.2889, 0.1918, 0.3008, 0.1739, 0.25, 0.1585, 0.25, 0.1799, 0.2637, 0.1813, 0.2679, 0.1603, 0.215, 0.1654, 0.2231, 0.1851, 0.2363, 0.1811, 0.2321, 0.1602, 0.1853, 0.1853, 0.2003, 0.2003, 0.2109, 0.1915, 0.1991, 0.1739, 0.1654, 0.215, 0.185, 0.2231, 0.1915, 0.2109, 0.1739, 0.1991, 0.1584, 0.25, 0.1796, 0.25, 0.1809, 0.2363, 0.1602, 0.2321, 0.3397, 0.2322, 0.3185, 0.2364, 0.3199, 0.25, 0.3414, 0.25, 0.326, 0.1992, 0.3081, 0.2112, 0.3146, 0.2233, 0.3345, 0.215, 0.3008, 0.1739, 0.2889, 0.1918, 0.2995, 0.2005, 0.3147, 0.1853, 0.2679, 0.1603, 0.2637, 0.1813, 0.2768, 0.1853, 0.285, 0.1655, 0.2321, 0.1602, 0.2363, 0.1811, 0.25, 0.1799, 0.25, 0.1585, 0.1991, 0.1739, 0.2109, 0.1915, 0.2231, 0.1851, 0.215, 0.1654, 0.1739, 0.1991, 0.1915, 0.2109, 0.2003, 0.2003, 0.1853, 0.1853, 0.1602, 0.2321, 0.1809, 0.2363, 0.185, 0.2231, 0.1654, 0.215, 0.2995, 0.2005, 0.2806, 0.2194, 0.286, 0.226, 0.3081, 0.2112, 0.25, 0.1799, 0.25, 0.2069, 0.2584, 0.2077, 0.2637, 0.1813, 0.2003, 0.2003, 0.2197, 0.2197, 0.2261, 0.2143, 0.2109, 0.1915, 0.1796, 0.25, 0.2071, 0.25, 0.208, 0.2416, 0.1809, 0.2363, 0.3081, 0.2112, 0.286, 0.226, 0.29, 0.2334, 0.3146, 0.2233, 0.2637, 0.1813, 0.2584, 0.2077, 0.2665, 0.2101, 0.2768, 0.1853, 0.2109, 0.1915, 0.2261, 0.2143, 0.2335, 0.2103, 0.2231, 0.1851, 0.1809, 0.2363, 0.208, 0.2416, 0.2104, 0.2336, 0.185, 0.2231, 0.3146, 0.2233, 0.29, 0.2334, 0.2925, 0.2416, 0.3185, 0.2364, 0.2768, 0.1853, 0.2665, 0.2101, 0.274, 0.2141, 0.2889, 0.1918, 0.2231, 0.1851, 0.2335, 0.2103, 0.2416, 0.2078, 0.2363, 0.1811, 0.185, 0.2231, 0.2104, 0.2336, 0.2143, 0.2262, 0.1915, 0.2109, 0.3185, 0.2364, 0.2925, 0.2416, 0.2933, 0.25, 0.3199, 0.25, 0.2889, 0.1918, 0.274, 0.2141, 0.2806, 0.2194, 0.2995, 0.2005, 0.2363, 0.1811, 0.2416, 0.2078, 0.25, 0.2069, 0.25, 0.1799, 0.1915, 0.2109, 0.2143, 0.2262, 0.2197, 0.2197, 0.2003, 0.2003, 0.25, 0.2069, 0.25, 0.2253, 0.2548, 0.2259, 0.2584, 0.2077, 0.2071, 0.25, 0.2251, 0.25, 0.2256, 0.2451, 0.208, 0.2416, 0.2584, 0.2077, 0.2548, 0.2259, 0.2594, 0.2273, 0.2665, 0.2101, 0.208, 0.2416, 0.2256, 0.2451, 0.227, 0.2405, 0.2104, 0.2336, 0.2665, 0.2101, 0.2594, 0.2273, 0.2636, 0.2296, 0.274, 0.2141, 0.2104, 0.2336, 0.227, 0.2405, 0.2293, 0.2362, 0.2143, 0.2262, 0.274, 0.2141, 0.2636, 0.2296, 0.2673, 0.2327, 0.2806, 0.2194, 0.2143, 0.2262, 0.2293, 0.2362, 0.2325, 0.2325, 0.2197, 0.2197, 0.2806, 0.2194, 0.2673, 0.2327, 0.2704, 0.2364, 0.286, 0.226, 0.2197, 0.2197, 0.2325, 0.2325, 0.2362, 0.2294, 0.2261, 0.2143, 0.286, 0.226, 0.2704, 0.2364, 0.2726, 0.2406, 0.29, 0.2334, 0.2261, 0.2143, 0.2362, 0.2294, 0.2405, 0.2271, 0.2335, 0.2103, 0.29, 0.2334, 0.2726, 0.2406, 0.274, 0.2452, 0.2925, 0.2416, 0.2335, 0.2103, 0.2405, 0.2271, 0.2452, 0.2258, 0.2416, 0.2078, 0.2925, 0.2416, 0.274, 0.2452, 0.2744, 0.25, 0.2933, 0.25, 0.2416, 0.2078, 0.2452, 0.2258, 0.25, 0.2253, 0.25, 0.2069, 0.2548, 0.2259, 0.25, 0.25, 0.2594, 0.2273, 0.2594, 0.2273, 0.25, 0.25, 0.2636, 0.2296, 0.2636, 0.2296, 0.25, 0.25, 0.2673, 0.2327, 0.2673, 0.2327, 0.25, 0.25, 0.2704, 0.2364, 0.2704, 0.2364, 0.25, 0.25, 0.2726, 0.2406, 0.2726, 0.2406, 0.25, 0.25, 0.274, 0.2452, 0.274, 0.2452, 0.25, 0.25, 0.2744, 0.25, 0.2251, 0.25, 0.25, 0.25, 0.2256, 0.2451, 0.2256, 0.2451, 0.25, 0.25, 0.227, 0.2405, 0.227, 0.2405, 0.25, 0.25, 0.2293, 0.2362, 0.2293, 0.2362, 0.25, 0.25, 0.2325, 0.2325, 0.2325, 0.2325, 0.25, 0.25, 0.2362, 0.2294, 0.2362, 0.2294, 0.25, 0.25, 0.2405, 0.2271, 0.2405, 0.2271, 0.25, 0.25, 0.2452, 0.2258, 0.2452, 0.2258, 0.25, 0.25, 0.25, 0.2253, 0.25, 0.2253, 0.25, 0.25, 0.2548, 0.2259, 0.49, 0.25, 0.4854, 0.2032, 0.4854, 0.2032, 0.49, 0.25, 0.4854, 0.2032, 0.4717, 0.1582, 0.4717, 0.1582, 0.4854, 0.2032, 0.4717, 0.1582, 0.4496, 0.1167, 0.4496, 0.1167, 0.4717, 0.1582, 0.4496, 0.1167, 0.4197, 0.08029, 0.4197, 0.08029, 0.4496, 0.1167, 0.4197, 0.08029, 0.3833, 0.05045, 0.3833, 0.05045, 0.4197, 0.08029, 0.3833, 0.05045, 0.3418, 0.02827, 0.3418, 0.02827, 0.3833, 0.05045, 0.3418, 0.02827, 0.2968, 0.01461, 0.2968, 0.01461, 0.3418, 0.02827, 0.2968, 0.01461, 0.25, 0.01, 0.25, 0.01, 0.2968, 0.01461, 0.25, 0.01, 0.2032, 0.01461, 0.2032, 0.01461, 0.25, 0.01, 0.2032, 0.01461, 0.1582, 0.02827, 0.1582, 0.02827, 0.2032, 0.01461, 0.1582, 0.02827, 0.1167, 0.05045, 0.1167, 0.05045, 0.1582, 0.02827, 0.1167, 0.05045, 0.08029, 0.08029, 0.08029, 0.08029, 0.1167, 0.05045, 0.08029, 0.08029, 0.05045, 0.1167, 0.05045, 0.1167, 0.08029, 0.08029, 0.05045, 0.1167, 0.02827, 0.1582, 0.02827, 0.1582, 0.05045, 0.1167, 0.02827, 0.1582, 0.01461, 0.2032, 0.01461, 0.2032, 0.02827, 0.1582, 0.01461, 0.2032, 0.01, 0.25, 0.01, 0.25, 0.01461, 0.2032])
me_cone_001.materials.append(mat_material_dunkelgrau)
me_cone_001.use_remesh_fix_poles = True
me_cone_001.use_remesh_preserve_attributes = False
me_cone_001.update()
me_cube_012 = bpy.data.meshes.new('Cube.012')
me_cube_012.from_pydata([(-0.9, 1.0, -0.008976), (-0.9, -1.0, 1.991), (-0.9, -1.0, -0.008976), (-0.9, 1.0, 1.991), (0.905, -1.0, -0.008976), (0.905, 1.0, 1.991), (0.905, 1.0, -0.008976), (0.905, -1.0, 1.991), (1.0, 0.03858, 1.991), (0.905, 1.0, 1.991), (0.9988, 0.189, 1.991), (0.9954, 0.3357, 1.991), (0.9896, 0.4751, 1.991), (0.9819, 0.6037, 1.991), (0.9722, 0.7184, 1.991), (0.9608, 0.8164, 1.991), (0.9481, 0.8952, 1.991), (0.9344, 0.9529, 1.991), (0.9199, 0.9882, 1.991), (0.905, 1.0, -0.008976), (1.0, 0.03858, -0.008976), (0.9199, 0.9882, -0.008976), (0.9344, 0.9529, -0.008976), (0.9481, 0.8952, -0.008976), (0.9608, 0.8164, -0.008976), (0.9722, 0.7184, -0.008976), (0.9819, 0.6037, -0.008976), (0.9896, 0.4751, -0.008976), (0.9954, 0.3357, -0.008976), (0.9988, 0.189, -0.008976), (0.905, -1.0, 1.991), (1.0, -0.03858, 1.991), (0.9199, -0.9882, 1.991), (0.9344, -0.9529, 1.991), (0.9481, -0.8952, 1.991), (0.9608, -0.8164, 1.991), (0.9722, -0.7184, 1.991), (0.9819, -0.6037, 1.991), (0.9896, -0.4751, 1.991), (0.9954, -0.3357, 1.991), (0.9988, -0.189, 1.991), (1.0, -0.03858, -0.008976), (0.905, -1.0, -0.008976), (0.9988, -0.189, -0.008976), (0.9954, -0.3357, -0.008976), (0.9896, -0.4751, -0.008976), (0.9819, -0.6037, -0.008976), (0.9722, -0.7184, -0.008976), (0.9608, -0.8164, -0.008976), (0.9481, -0.8952, -0.008976), (0.9344, -0.9529, -0.008976), (0.9199, -0.9882, -0.008976), (-0.9, 1.0, 1.991), (-1.0, 0.03858, 1.991), (-0.9156, 0.9882, 1.991), (-0.9309, 0.9529, 1.991), (-0.9454, 0.8952, 1.991), (-0.9588, 0.8164, 1.991), (-0.9707, 0.7184, 1.991), (-0.9809, 0.6037, 1.991), (-0.9891, 0.4751, 1.991), (-0.9951, 0.3357, 1.991), (-0.9988, 0.189, 1.991), (-1.0, 0.03858, -0.008976), (-0.9, 1.0, -0.008976), (-0.9988, 0.189, -0.008976), (-0.9951, 0.3357, -0.008976), (-0.9891, 0.4751, -0.008976), (-0.9809, 0.6037, -0.008976), (-0.9707, 0.7184, -0.008976), (-0.9588, 0.8164, -0.008976), (-0.9454, 0.8952, -0.008976), (-0.9309, 0.9529, -0.008976), (-0.9156, 0.9882, -0.008976), (-1.0, -0.03858, 1.991), (-0.9, -1.0, 1.991), (-0.9988, -0.189, 1.991), (-0.9951, -0.3357, 1.991), (-0.9891, -0.4751, 1.991), (-0.9809, -0.6037, 1.991), (-0.9707, -0.7184, 1.991), (-0.9588, -0.8164, 1.991), (-0.9454, -0.8952, 1.991), (-0.9309, -0.9529, 1.991), (-0.9156, -0.9882, 1.991), (-0.9, -1.0, -0.008976), (-1.0, -0.03858, -0.008976), (-0.9156, -0.9882, -0.008976), (-0.9309, -0.9529, -0.008976), (-0.9454, -0.8952, -0.008976), (-0.9588, -0.8164, -0.008976), (-0.9707, -0.7184, -0.008976), (-0.9809, -0.6037, -0.008976), (-0.9891, -0.4751, -0.008976), (-0.9951, -0.3357, -0.008976), (-0.9988, -0.189, -0.008976)], [], [(63, 65, 66, 67, 68, 69, 70, 71, 72, 73, 64, 0, 2, 85, 87, 88, 89, 90, 91, 92, 93, 94, 95, 86), (3, 52, 54, 55, 56, 57, 58, 59, 60, 61, 62, 53, 74, 76, 77, 78, 79, 80, 81, 82, 83, 84, 75, 1), (42, 30, 7, 4), (8, 10, 11, 12, 13, 14, 15, 16, 17, 18, 9, 5, 7, 30, 32, 33, 34, 35, 36, 37, 38, 39, 40, 31), (20, 8, 31, 41), (86, 74, 53, 63), (2, 1, 75, 85), (4, 7, 1, 2), (5, 3, 1, 7), (6, 19, 21, 22, 23, 24, 25, 26, 27, 28, 29, 20, 41, 43, 44, 45, 46, 47, 48, 49, 50, 51, 42, 4), (64, 52, 3, 0), (0, 3, 5, 6), (0, 6, 4, 2), (8, 20, 29, 10), (10, 29, 28, 11), (11, 28, 27, 12), (12, 27, 26, 13), (13, 26, 25, 14), (14, 25, 24, 15), (15, 24, 23, 16), (16, 23, 22, 17), (17, 22, 21, 18), (18, 21, 19, 9), (85, 75, 84, 87), (87, 84, 83, 88), (88, 83, 82, 89), (89, 82, 81, 90), (90, 81, 80, 91), (91, 80, 79, 92), (92, 79, 78, 93), (93, 78, 77, 94), (94, 77, 76, 95), (95, 76, 74, 86), (30, 42, 51, 32), (32, 51, 50, 33), (33, 50, 49, 34), (34, 49, 48, 35), (35, 48, 47, 36), (36, 47, 46, 37), (37, 46, 45, 38), (38, 45, 44, 39), (39, 44, 43, 40), (40, 43, 41, 31), (52, 64, 73, 54), (54, 73, 72, 55), (55, 72, 71, 56), (56, 71, 70, 57), (57, 70, 69, 58), (58, 69, 68, 59), (59, 68, 67, 60), (60, 67, 66, 61), (61, 66, 65, 62), (62, 65, 63, 53), (6, 5, 9, 19)])
_uv = me_cube_012.uv_layers.new(name='UVMap')
_uv.uv.foreach_set('vector', [0.125, 0.6202, 0.1252, 0.6014, 0.1256, 0.583, 0.1264, 0.5656, 0.1274, 0.5495, 0.1287, 0.5352, 0.1302, 0.523, 0.1318, 0.5131, 0.1336, 0.5059, 0.1355, 0.5015, 0.1375, 0.5, 0.1375, 0.5, 0.1375, 0.75, 0.1375, 0.75, 0.1355, 0.7485, 0.1336, 0.7441, 0.1318, 0.7369, 0.1302, 0.727, 0.1287, 0.7148, 0.1274, 0.7005, 0.1264, 0.6844, 0.1256, 0.667, 0.1252, 0.6486, 0.125, 0.6298, 0.8625, 0.5, 0.8625, 0.5, 0.8645, 0.5015, 0.8664, 0.5059, 0.8682, 0.5131, 0.8698, 0.523, 0.8713, 0.5352, 0.8726, 0.5495, 0.8736, 0.5656, 0.8744, 0.583, 0.8748, 0.6014, 0.875, 0.6202, 0.875, 0.6298, 0.8748, 0.6486, 0.8744, 0.667, 0.8736, 0.6844, 0.8726, 0.7005, 0.8713, 0.7148, 0.8698, 0.727, 0.8682, 0.7369, 0.8664, 0.7441, 0.8645, 0.7485, 0.8625, 0.75, 0.8625, 0.75, 0.375, 0.7619, 0.625, 0.7619, 0.625, 0.7619, 0.375, 0.7619, 0.625, 0.6202, 0.6251, 0.6014, 0.6256, 0.583, 0.6263, 0.5656, 0.6273, 0.5495, 0.6285, 0.5352, 0.6299, 0.523, 0.6315, 0.5131, 0.6332, 0.5059, 0.635, 0.5015, 0.6369, 0.5, 0.6369, 0.5, 0.6369, 0.75, 0.6369, 0.75, 0.635, 0.7485, 0.6332, 0.7441, 0.6315, 0.7369, 0.6299, 0.727, 0.6285, 0.7148, 0.6273, 0.7005, 0.6263, 0.6844, 0.6256, 0.667, 0.6251, 0.6486, 0.625, 0.6298, 0.375, 0.6202, 0.625, 0.6202, 0.625, 0.6298, 0.375, 0.6298, 0.375, 0.1202, 0.625, 0.1202, 0.625, 0.1298, 0.375, 0.1298, 0.375, 0.9875, 0.625, 0.9875, 0.625, 0.9875, 0.375, 0.9875, 0.375, 0.7619, 0.625, 0.7619, 0.625, 0.9875, 0.375, 0.9875, 0.6369, 0.5, 0.8625, 0.5, 0.8625, 0.75, 0.6369, 0.75, 0.3631, 0.5, 0.3631, 0.5, 0.365, 0.5015, 0.3668, 0.5059, 0.3685, 0.5131, 0.3701, 0.523, 0.3715, 0.5352, 0.3727, 0.5495, 0.3737, 0.5656, 0.3744, 0.583, 0.3749, 0.6014, 0.375, 0.6202, 0.375, 0.6298, 0.3749, 0.6486, 0.3744, 0.667, 0.3737, 0.6844, 0.3727, 0.7005, 0.3715, 0.7148, 0.3701, 0.727, 0.3685, 0.7369, 0.3668, 0.7441, 0.365, 0.7485, 0.3631, 0.75, 0.3631, 0.75, 0.375, 0.2625, 0.625, 0.2625, 0.625, 0.2625, 0.375, 0.2625, 0.375, 0.2625, 0.625, 0.2625, 0.625, 0.4881, 0.375, 0.4881, 0.1375, 0.5, 0.3631, 0.5, 0.3631, 0.75, 0.1375, 0.75, 0.625, 0.6202, 0.375, 0.6202, 0.375, 0.6014, 0.625, 0.6014, 0.625, 0.6014, 0.375, 0.6014, 0.375, 0.583, 0.625, 0.583, 0.625, 0.583, 0.375, 0.583, 0.375, 0.5656, 0.625, 0.5656, 0.625, 0.5656, 0.375, 0.5656, 0.375, 0.5495, 0.625, 0.5495, 0.625, 0.5495, 0.375, 0.5495, 0.375, 0.5, 0.625, 0.5, 0.625, 0.5, 0.375, 0.5, 0.375, 0.4951, 0.625, 0.4951, 0.625, 0.4951, 0.375, 0.4951, 0.375, 0.4935, 0.625, 0.4935, 0.625, 0.4935, 0.375, 0.4935, 0.375, 0.4918, 0.625, 0.4918, 0.625, 0.4918, 0.375, 0.4918, 0.375, 0.49, 0.625, 0.49, 0.625, 0.49, 0.375, 0.49, 0.375, 0.4881, 0.625, 0.4881, 0.375, 0.9875, 0.625, 0.9875, 0.625, 0.9895, 0.375, 0.9895, 0.375, 0.9895, 0.625, 0.9895, 0.625, 0.9914, 0.375, 0.9914, 0.375, 0.9914, 0.625, 0.9914, 0.625, 0.9932, 0.375, 0.9932, 0.375, 0.9932, 0.625, 0.9932, 0.625, 0.9948, 0.375, 0.9948, 0.375, 0.9948, 0.625, 0.9948, 0.625, 1.0, 0.375, 1.0, 0.375, 0.0, 0.625, 0.0, 0.625, 0.04954, 0.375, 0.04954, 0.375, 0.04954, 0.625, 0.04954, 0.625, 0.06562, 0.375, 0.06562, 0.375, 0.06562, 0.625, 0.06562, 0.625, 0.08304, 0.375, 0.08304, 0.375, 0.08304, 0.625, 0.08304, 0.625, 0.1014, 0.375, 0.1014, 0.375, 0.1014, 0.625, 0.1014, 0.625, 0.1202, 0.375, 0.1202, 0.625, 0.7619, 0.375, 0.7619, 0.375, 0.76, 0.625, 0.76, 0.625, 0.76, 0.375, 0.76, 0.375, 0.7582, 0.625, 0.7582, 0.625, 0.7582, 0.375, 0.7582, 0.375, 0.7565, 0.625, 0.7565, 0.625, 0.7565, 0.375, 0.7565, 0.375, 0.7549, 0.625, 0.7549, 0.625, 0.7549, 0.375, 0.7549, 0.375, 0.75, 0.625, 0.75, 0.625, 0.75, 0.375, 0.75, 0.375, 0.7005, 0.625, 0.7005, 0.625, 0.7005, 0.375, 0.7005, 0.375, 0.6844, 0.625, 0.6844, 0.625, 0.6844, 0.375, 0.6844, 0.375, 0.667, 0.625, 0.667, 0.625, 0.667, 0.375, 0.667, 0.375, 0.6486, 0.625, 0.6486, 0.625, 0.6486, 0.375, 0.6486, 0.375, 0.6298, 0.625, 0.6298, 0.625, 0.2625, 0.375, 0.2625, 0.375, 0.2605, 0.625, 0.2605, 0.625, 0.2605, 0.375, 0.2605, 0.375, 0.2586, 0.625, 0.2586, 0.625, 0.2586, 0.375, 0.2586, 0.375, 0.2568, 0.625, 0.2568, 0.625, 0.2568, 0.375, 0.2568, 0.375, 0.2552, 0.625, 0.2552, 0.625, 0.2552, 0.375, 0.2552, 0.375, 0.25, 0.625, 0.25, 0.625, 0.25, 0.375, 0.25, 0.375, 0.2005, 0.625, 0.2005, 0.625, 0.2005, 0.375, 0.2005, 0.375, 0.1844, 0.625, 0.1844, 0.625, 0.1844, 0.375, 0.1844, 0.375, 0.167, 0.625, 0.167, 0.625, 0.167, 0.375, 0.167, 0.375, 0.1486, 0.625, 0.1486, 0.625, 0.1486, 0.375, 0.1486, 0.375, 0.1298, 0.625, 0.1298, 0.375, 0.4881, 0.625, 0.4881, 0.625, 0.4881, 0.375, 0.4881])
me_cube_012.materials.append(mat_material_dunkelgrau)
me_cube_012.use_remesh_preserve_volume = False
me_cube_012.use_remesh_preserve_attributes = False
me_cube_012.use_mirror_vertex_groups = False
me_cube_012.update()
me_cylinder_002 = bpy.data.meshes.new('Cylinder.002')
me_cylinder_002.from_pydata([(0.0, 0.225, 0.3944), (0.0, 0.225, 0.4), (0.0439, 0.2207, 0.3944), (0.0439, 0.2207, 0.4), (0.0861, 0.2079, 0.3944), (0.0861, 0.2079, 0.4), (0.125, 0.1871, 0.3944), (0.125, 0.1871, 0.4), (0.1591, 0.1591, 0.3944), (0.1591, 0.1591, 0.4), (0.1871, 0.125, 0.3944), (0.1871, 0.125, 0.4), (0.2079, 0.0861, 0.3944), (0.2079, 0.0861, 0.4), (0.2344, 0.0784, 0.3944), (0.2344, 0.0784, 0.4), (0.2343, -9.835e-09, 0.3944), (0.2343, -9.835e-09, 0.4), (0.2343, -0.07838, 0.3944), (0.2343, -0.07838, 0.4), (0.2079, -0.0861, 0.3944), (0.2079, -0.0861, 0.4), (0.1871, -0.125, 0.3944), (0.1871, -0.125, 0.4), (0.1591, -0.1591, 0.3944), (0.1591, -0.1591, 0.4), (0.125, -0.1871, 0.3944), (0.125, -0.1871, 0.4), (0.0861, -0.2079, 0.3944), (0.0861, -0.2079, 0.4), (0.0439, -0.2207, 0.3944), (0.0439, -0.2207, 0.4), (-1.967e-08, -0.225, 0.3944), (-1.967e-08, -0.225, 0.4), (-0.0439, -0.2207, 0.3944), (-0.0439, -0.2207, 0.4), (-0.0861, -0.2079, 0.3944), (-0.0861, -0.2079, 0.4), (-0.125, -0.1871, 0.3944), (-0.125, -0.1871, 0.4), (-0.1591, -0.1591, 0.3944), (-0.1591, -0.1591, 0.4), (-0.1871, -0.125, 0.3944), (-0.1871, -0.125, 0.4), (-0.2079, -0.0861, 0.3944), (-0.2079, -0.0861, 0.4), (-0.2341, -0.07846, 0.3944), (-0.2341, -0.07846, 0.4), (-0.2343, 2.683e-09, 0.3944), (-0.2343, 2.683e-09, 0.4), (-0.2339, 0.07855, 0.3944), (-0.2339, 0.07855, 0.4), (-0.2079, 0.0861, 0.3944), (-0.2079, 0.0861, 0.4), (-0.1871, 0.125, 0.3944), (-0.1871, 0.125, 0.4), (-0.1591, 0.1591, 0.3944), (-0.1591, 0.1591, 0.4), (-0.125, 0.1871, 0.3944), (-0.125, 0.1871, 0.4), (-0.0861, 0.2079, 0.3944), (-0.0861, 0.2079, 0.4), (-0.0439, 0.2207, 0.3944), (-0.0439, 0.2207, 0.4), (-0.06746, -0.04406, 0.4), (-0.06746, 0.04406, 0.4), (-0.06718, 0.04762, 0.4), (-0.06634, -0.05109, 0.4), (-0.06718, -0.04762, 0.4), (-0.06496, -0.05439, 0.4), (-0.06308, 0.05743, 0.4), (-0.06308, -0.05743, 0.4), (-0.06496, 0.05439, 0.4), (-0.06074, -0.06014, 0.4), (-0.06634, 0.05109, 0.4), (-0.05799, -0.06246, 0.4), (-0.05492, 0.06433, 0.4), (-0.05492, -0.06433, 0.4), (-0.05799, 0.06246, 0.4), (-0.04808, -0.06653, 0.4), (-0.04449, 0.06681, 0.4), (-0.04808, 0.06653, 0.4), (-0.05159, 0.0657, 0.4), (-0.05159, -0.0657, 0.4), (-0.04449, -0.06681, 0.4), (-0.06074, 0.06014, 0.4), (0.04449, -0.06681, 0.4), (0.04808, -0.06653, 0.4), (0.04808, 0.06653, 0.4), (0.05799, -0.06246, 0.4), (0.05799, 0.06246, 0.4), (0.05492, -0.06433, 0.4), (0.05492, 0.06433, 0.4), (0.05159, -0.0657, 0.4), (0.05159, 0.0657, 0.4), (0.06496, -0.05439, 0.4), (0.06496, 0.05439, 0.4), (0.06308, -0.05743, 0.4), (0.06308, 0.05743, 0.4), (0.06746, 0.04406, 0.4), (0.06746, -0.04406, 0.4), (0.06634, -0.05109, 0.4), (0.06718, -0.04762, 0.4), (0.06718, 0.04762, 0.4), (0.06634, 0.05109, 0.4), (0.06074, -0.06014, 0.4), (0.06074, 0.06014, 0.4), (0.04449, 0.06681, 0.4), (-0.06746, 0.04406, 0.3944), (-0.06496, 0.05439, 0.3944), (-0.06634, 0.05109, 0.3944), (-0.06718, 0.04762, 0.3944), (-0.05799, 0.06246, 0.3944), (-0.06074, 0.06014, 0.3944), (-0.04808, 0.06653, 0.3944), (-0.05159, 0.0657, 0.3944), (-0.05492, 0.06433, 0.3944), (-0.06308, 0.05743, 0.3944), (0.04808, 0.06653, 0.3944), (0.05799, 0.06246, 0.3944), (0.05492, 0.06433, 0.3944), (0.05159, 0.0657, 0.3944), (0.06496, 0.05439, 0.3944), (0.06308, 0.05743, 0.3944), (0.06746, 0.04406, 0.3944), (0.06718, 0.04762, 0.3944), (0.06634, 0.05109, 0.3944), (0.06074, 0.06014, 0.3944), (0.04449, 0.06681, 0.3944), (-0.04449, 0.06681, 0.3944), (-0.06746, -0.04406, 0.3944), (-0.06718, -0.04762, 0.3944), (-0.06308, -0.05743, 0.3944), (-0.06496, -0.05439, 0.3944), (-0.06634, -0.05109, 0.3944), (-0.05492, -0.06433, 0.3944), (-0.05799, -0.06246, 0.3944), (-0.04808, -0.06653, 0.3944), (-0.05159, -0.0657, 0.3944), (-0.06074, -0.06014, 0.3944), (-0.04449, -0.06681, 0.3944), (-0.03434, -0.06681, 0.3944), (0.04449, -0.06681, 0.3944), (0.05159, -0.0657, 0.3944), (0.04808, -0.06653, 0.3944), (0.05492, -0.06433, 0.3944), (0.05799, -0.06246, 0.3944), (0.06074, -0.06014, 0.3944), (0.06308, -0.05743, 0.3944), (0.06496, -0.05439, 0.3944), (0.06718, -0.04762, 0.3944), (0.06746, -0.04406, 0.3944), (0.06634, -0.05109, 0.3944)], [], [(0, 1, 3, 2), (2, 3, 5, 4), (4, 5, 7, 6), (6, 7, 9, 8), (8, 9, 11, 10), (10, 11, 13, 12), (12, 13, 15, 14), (14, 15, 17, 16), (16, 17, 19, 18), (18, 19, 21, 20), (20, 21, 23, 22), (22, 23, 25, 24), (24, 25, 27, 26), (26, 27, 29, 28), (28, 29, 31, 30), (30, 31, 33, 32), (32, 33, 35, 34), (34, 35, 37, 36), (36, 37, 39, 38), (38, 39, 41, 40), (40, 41, 43, 42), (42, 43, 45, 44), (44, 45, 47, 46), (46, 47, 49, 48), (48, 49, 51, 50), (50, 51, 53, 52), (52, 53, 55, 54), (54, 55, 57, 56), (56, 57, 59, 58), (58, 59, 61, 60), (57, 55, 53, 74, 72, 70, 85, 78, 76, 82, 81, 80, 107, 88, 94, 92, 90, 106, 98, 96, 104, 103, 99, 100, 102, 101, 21, 19, 17, 15, 13, 11, 9, 7, 5, 3, 1, 63, 61, 59), (37, 35, 33, 31, 29, 27, 25, 23, 21, 101, 95, 97, 105, 89, 91, 93, 87, 86, 84, 79, 83, 77, 75, 73, 71, 69, 67, 68, 64, 65, 66, 74, 53, 51, 49, 47, 45, 43, 41, 39), (60, 61, 63, 62), (62, 63, 1, 0), (62, 0, 2, 4, 6, 8, 10, 12, 14, 16, 18, 20, 22, 24, 26, 28, 30, 32, 141, 142, 144, 143, 145, 146, 147, 148, 149, 152, 150, 151, 124, 125, 126, 122, 123, 127, 119, 120, 121, 118, 128, 129, 114, 115, 116, 58, 60), (141, 32, 34, 36, 38, 40, 42, 44, 46, 48, 50, 52, 54, 56, 58, 116, 112, 113, 117, 109, 110, 111, 108, 130, 131, 134, 133, 132, 139, 136, 135, 138, 137, 140), (84, 86, 142, 141, 140), (100, 99, 124, 151), (108, 65, 64, 130), (128, 107, 80, 129), (79, 84, 140, 137), (83, 79, 137, 138), (77, 83, 138, 135), (75, 77, 135, 136), (73, 75, 136, 139), (132, 71, 73, 139), (133, 69, 71, 132), (134, 67, 69, 133), (131, 68, 67, 134), (130, 64, 68, 131), (129, 80, 81, 114), (114, 81, 82, 115), (115, 82, 76, 116), (116, 76, 78, 112), (112, 78, 85, 113), (113, 85, 70, 117), (117, 70, 72, 109), (109, 72, 74, 110), (110, 74, 66, 111), (111, 66, 65, 108), (99, 103, 125, 124), (103, 104, 126, 125), (104, 96, 122, 126), (96, 98, 123, 122), (98, 106, 127, 123), (127, 106, 90, 119), (119, 90, 92, 120), (120, 92, 94, 121), (121, 94, 88, 118), (118, 88, 107, 128), (86, 87, 144, 142), (87, 93, 143, 144), (93, 91, 145, 143), (91, 89, 146, 145), (89, 105, 147, 146), (105, 97, 148, 147), (97, 95, 149, 148), (95, 101, 152, 149), (101, 102, 150, 152), (102, 100, 151, 150)])
_uv = me_cylinder_002.uv_layers.new(name='UVMap')
_uv.uv.foreach_set('vector', [1.0, 0.5, 1.0, 1.0, 0.9688, 1.0, 0.9688, 0.5, 0.9688, 0.5, 0.9688, 1.0, 0.9375, 1.0, 0.9375, 0.5, 0.9375, 0.5, 0.9375, 1.0, 0.9062, 1.0, 0.9062, 0.5, 0.9062, 0.5, 0.9062, 1.0, 0.875, 1.0, 0.875, 0.5, 0.875, 0.5, 0.875, 1.0, 0.8438, 1.0, 0.8438, 0.5, 0.8438, 0.5, 0.8438, 1.0, 0.8125, 1.0, 0.8125, 0.5, 0.8125, 0.5, 0.8125, 1.0, 0.7812, 1.0, 0.7812, 0.5, 0.7812, 0.5, 0.7812, 1.0, 0.75, 1.0, 0.75, 0.5, 0.75, 0.5, 0.75, 1.0, 0.7188, 1.0, 0.7188, 0.5, 0.7188, 0.5, 0.7188, 1.0, 0.6875, 1.0, 0.6875, 0.5, 0.6875, 0.5, 0.6875, 1.0, 0.6562, 1.0, 0.6562, 0.5, 0.6562, 0.5, 0.6562, 1.0, 0.625, 1.0, 0.625, 0.5, 0.625, 0.5, 0.625, 1.0, 0.5938, 1.0, 0.5938, 0.5, 0.5938, 0.5, 0.5938, 1.0, 0.5625, 1.0, 0.5625, 0.5, 0.5625, 0.5, 0.5625, 1.0, 0.5312, 1.0, 0.5312, 0.5, 0.5312, 0.5, 0.5312, 1.0, 0.5, 1.0, 0.5, 0.5, 0.5, 0.5, 0.5, 1.0, 0.4688, 1.0, 0.4688, 0.5, 0.4688, 0.5, 0.4688, 1.0, 0.4375, 1.0, 0.4375, 0.5, 0.4375, 0.5, 0.4375, 1.0, 0.4062, 1.0, 0.4062, 0.5, 0.4062, 0.5, 0.4062, 1.0, 0.375, 1.0, 0.375, 0.5, 0.375, 0.5, 0.375, 1.0, 0.3438, 1.0, 0.3438, 0.5, 0.3438, 0.5, 0.3438, 1.0, 0.3125, 1.0, 0.3125, 0.5, 0.3125, 0.5, 0.3125, 1.0, 0.2812, 1.0, 0.2812, 0.5, 0.2812, 0.5, 0.2812, 1.0, 0.25, 1.0, 0.25, 0.5, 0.25, 0.5, 0.25, 1.0, 0.2188, 1.0, 0.2188, 0.5, 0.2188, 0.5, 0.2188, 1.0, 0.1875, 1.0, 0.1875, 0.5, 0.1875, 0.5, 0.1875, 1.0, 0.1562, 1.0, 0.1562, 0.5, 0.1562, 0.5, 0.1562, 1.0, 0.125, 1.0, 0.125, 0.5, 0.125, 0.5, 0.125, 1.0, 0.09375, 1.0, 0.09375, 0.5, 0.09375, 0.5, 0.09375, 1.0, 0.0625, 1.0, 0.0625, 0.5, 0.08029, 0.4197, 0.05045, 0.3833, 0.02827, 0.3418, 0.1806, 0.3039, 0.182, 0.3074, 0.1839, 0.3106, 0.1863, 0.3135, 0.1892, 0.316, 0.1924, 0.318, 0.1959, 0.3195, 0.1995, 0.3204, 0.2033, 0.3208, 0.2967, 0.3208, 0.3004, 0.3204, 0.3041, 0.3195, 0.3076, 0.3181, 0.3108, 0.316, 0.3136, 0.3136, 0.3161, 0.3106, 0.318, 0.3074, 0.3194, 0.3039, 0.3203, 0.3002, 0.3205, 0.2964, 0.3205, 0.2036, 0.3203, 0.1998, 0.3194, 0.1961, 0.4717, 0.1582, 0.4854, 0.2032, 0.49, 0.25, 0.4854, 0.2968, 0.4717, 0.3418, 0.4496, 0.3833, 0.4197, 0.4197, 0.3833, 0.4496, 0.3418, 0.4717, 0.2968, 0.4854, 0.25, 0.49, 0.2032, 0.4854, 0.1582, 0.4717, 0.1167, 0.4496, 0.1582, 0.02827, 0.2032, 0.01461, 0.25, 0.01, 0.2968, 0.01461, 0.3418, 0.02827, 0.3833, 0.05045, 0.4197, 0.08029, 0.4496, 0.1167, 0.4717, 0.1582, 0.3194, 0.1961, 0.318, 0.1926, 0.3161, 0.1894, 0.3136, 0.1864, 0.3108, 0.184, 0.3076, 0.1819, 0.3041, 0.1805, 0.3004, 0.1795, 0.2967, 0.1792, 0.2033, 0.1792, 0.1995, 0.1795, 0.1959, 0.1805, 0.1924, 0.1819, 0.1892, 0.184, 0.1863, 0.1864, 0.1839, 0.1894, 0.182, 0.1926, 0.1806, 0.1961, 0.1797, 0.1998, 0.1794, 0.2036, 0.1794, 0.2964, 0.1797, 0.3002, 0.1806, 0.3039, 0.02827, 0.3418, 0.01461, 0.2968, 0.01, 0.25, 0.01461, 0.2032, 0.02827, 0.1582, 0.05045, 0.1167, 0.08029, 0.08029, 0.1167, 0.05045, 0.0625, 0.5, 0.0625, 1.0, 0.03125, 1.0, 0.03125, 0.5, 0.03125, 0.5, 0.03125, 1.0, 0.0, 1.0, 0.0, 0.5, 0.7032, 0.4854, 0.75, 0.49, 0.7968, 0.4854, 0.8418, 0.4717, 0.8833, 0.4496, 0.9197, 0.4197, 0.9496, 0.3833, 0.9717, 0.3418, 0.9854, 0.2968, 0.99, 0.25, 0.9854, 0.2032, 0.9717, 0.1582, 0.9496, 0.1167, 0.9197, 0.08029, 0.8833, 0.05045, 0.8418, 0.02827, 0.7968, 0.01461, 0.75, 0.01, 0.7139, 0.1792, 0.7967, 0.1792, 0.8004, 0.1795, 0.8041, 0.1805, 0.8076, 0.1819, 0.8108, 0.184, 0.8136, 0.1864, 0.8161, 0.1894, 0.818, 0.1926, 0.8194, 0.1961, 0.8203, 0.1998, 0.8205, 0.2036, 0.8205, 0.2964, 0.8203, 0.3002, 0.8194, 0.3039, 0.818, 0.3074, 0.8161, 0.3106, 0.8136, 0.3136, 0.8108, 0.316, 0.8076, 0.3181, 0.8041, 0.3195, 0.8004, 0.3204, 0.7967, 0.3208, 0.7033, 0.3208, 0.6995, 0.3204, 0.6959, 0.3195, 0.6924, 0.318, 0.6167, 0.4496, 0.6582, 0.4717, 0.7139, 0.1792, 0.75, 0.01, 0.7032, 0.01461, 0.6582, 0.02827, 0.6167, 0.05045, 0.5803, 0.08029, 0.5504, 0.1167, 0.5283, 0.1582, 0.5146, 0.2032, 0.51, 0.25, 0.5146, 0.2968, 0.5283, 0.3418, 0.5504, 0.3833, 0.5803, 0.4197, 0.6167, 0.4496, 0.6924, 0.318, 0.6892, 0.316, 0.6863, 0.3135, 0.6839, 0.3106, 0.682, 0.3074, 0.6806, 0.3039, 0.6797, 0.3002, 0.6794, 0.2964, 0.6794, 0.2036, 0.6797, 0.1998, 0.6806, 0.1961, 0.682, 0.1926, 0.6839, 0.1894, 0.6863, 0.1864, 0.6892, 0.184, 0.6924, 0.1819, 0.6959, 0.1805, 0.6995, 0.1795, 0.7033, 0.1792, 0.597, 0.9574, 0.597, 0.7926, 0.5965, 0.7926, 0.5965, 0.9386, 0.5965, 0.9574, 0.597, 0.7074, 0.597, 0.5426, 0.5965, 0.5426, 0.5965, 0.7074, 0.5965, 0.2074, 0.597, 0.2074, 0.597, 0.04257, 0.5965, 0.04257, 0.5965, 0.4574, 0.597, 0.4574, 0.597, 0.2926, 0.5965, 0.2926, 0.597, 0.9641, 0.597, 0.9574, 0.5965, 0.9574, 0.5965, 0.9641, 0.597, 0.9706, 0.597, 0.9641, 0.5965, 0.9641, 0.5965, 0.9706, 0.597, 0.9768, 0.597, 0.9706, 0.5965, 0.9706, 0.5965, 0.9768, 0.597, 0.9825, 0.597, 0.9768, 0.5965, 0.9768, 0.5965, 0.9825, 0.597, 1.0, 0.597, 0.9825, 0.5965, 0.9825, 0.5965, 1.0, 0.5965, 0.01755, 0.597, 0.01755, 0.597, 0.0, 0.5965, 0.0, 0.5965, 0.02324, 0.597, 0.02324, 0.597, 0.01755, 0.5965, 0.01755, 0.5965, 0.02942, 0.597, 0.02942, 0.597, 0.02324, 0.5965, 0.02324, 0.5965, 0.03591, 0.597, 0.03591, 0.597, 0.02942, 0.5965, 0.02942, 0.5965, 0.04257, 0.597, 0.04257, 0.597, 0.03591, 0.5965, 0.03591, 0.5965, 0.2926, 0.597, 0.2926, 0.597, 0.2859, 0.5965, 0.2859, 0.5965, 0.2859, 0.597, 0.2859, 0.597, 0.2794, 0.5965, 0.2794, 0.5965, 0.2794, 0.597, 0.2794, 0.597, 0.2732, 0.5965, 0.2732, 0.5965, 0.2732, 0.597, 0.2732, 0.597, 0.2675, 0.5965, 0.2675, 0.5965, 0.2675, 0.597, 0.2675, 0.597, 0.25, 0.5965, 0.25, 0.5965, 0.25, 0.597, 0.25, 0.597, 0.2325, 0.5965, 0.2325, 0.5965, 0.2325, 0.597, 0.2325, 0.597, 0.2268, 0.5965, 0.2268, 0.5965, 0.2268, 0.597, 0.2268, 0.597, 0.2206, 0.5965, 0.2206, 0.5965, 0.2206, 0.597, 0.2206, 0.597, 0.2141, 0.5965, 0.2141, 0.5965, 0.2141, 0.597, 0.2141, 0.597, 0.2074, 0.5965, 0.2074, 0.597, 0.5426, 0.597, 0.5359, 0.5965, 0.5359, 0.5965, 0.5426, 0.597, 0.5359, 0.597, 0.5294, 0.5965, 0.5294, 0.5965, 0.5359, 0.597, 0.5294, 0.597, 0.5232, 0.5965, 0.5232, 0.5965, 0.5294, 0.597, 0.5232, 0.597, 0.5175, 0.5965, 0.5175, 0.5965, 0.5232, 0.597, 0.5175, 0.597, 0.5, 0.5965, 0.5, 0.5965, 0.5175, 0.5965, 0.5, 0.597, 0.5, 0.597, 0.4825, 0.5965, 0.4825, 0.5965, 0.4825, 0.597, 0.4825, 0.597, 0.4768, 0.5965, 0.4768, 0.5965, 0.4768, 0.597, 0.4768, 0.597, 0.4706, 0.5965, 0.4706, 0.5965, 0.4706, 0.597, 0.4706, 0.597, 0.4641, 0.5965, 0.4641, 0.5965, 0.4641, 0.597, 0.4641, 0.597, 0.4574, 0.5965, 0.4574, 0.597, 0.7926, 0.597, 0.7859, 0.5965, 0.7859, 0.5965, 0.7926, 0.597, 0.7859, 0.597, 0.7794, 0.5965, 0.7794, 0.5965, 0.7859, 0.597, 0.7794, 0.597, 0.7732, 0.5965, 0.7732, 0.5965, 0.7794, 0.597, 0.7732, 0.597, 0.7675, 0.5965, 0.7675, 0.5965, 0.7732, 0.597, 0.7675, 0.597, 0.75, 0.5965, 0.75, 0.5965, 0.7675, 0.597, 0.75, 0.597, 0.7325, 0.5965, 0.7325, 0.5965, 0.75, 0.597, 0.7325, 0.597, 0.7268, 0.5965, 0.7268, 0.5965, 0.7325, 0.597, 0.7268, 0.597, 0.7206, 0.5965, 0.7206, 0.5965, 0.7268, 0.597, 0.7206, 0.597, 0.7141, 0.5965, 0.7141, 0.5965, 0.7206, 0.597, 0.7141, 0.597, 0.7074, 0.5965, 0.7074, 0.5965, 0.7141])
me_cylinder_002.materials.append(mat_material_dunkelgrau)
me_cylinder_002.use_remesh_fix_poles = True
me_cylinder_002.use_remesh_preserve_attributes = False
me_cylinder_002.update()

# ---- objects
ob_fuss_2 = bpy.data.objects.new('Fuss_2', me_cube_010)
ob_fuss_1 = bpy.data.objects.new('Fuss_1', me_cube_011)
ob_eimer = bpy.data.objects.new('Eimer', me_cylinder_003)
ob_cube_002 = bpy.data.objects.new('Cube.002', me_cube_004)
ob_cube_001 = bpy.data.objects.new('Cube.001', me_cube_008)
ob_cube = bpy.data.objects.new('Cube', me_cube_009)
ob_cone = bpy.data.objects.new('Cone', me_cone_001)
ob_bodenverankerung = bpy.data.objects.new('Bodenverankerung', me_cube_012)
ob_abdeckung_1 = bpy.data.objects.new('Abdeckung_1', me_cylinder_002)
ob_camera = bpy.data.objects.new('Camera', cam_camera)

# ---- transforms, parenting, visibility, modifiers, constraints
ob_fuss_2.location = (0.2427, 0.0, 0.0)
ob_fuss_2.scale = (0.007881, 0.08376, 1.0)
ob_fuss_1.location = (-0.2422, 0.0, 0.0)
ob_fuss_1.scale = (0.007881, 0.08376, 1.0)
ob_eimer.location = (0.0, 0.0, 0.0)
ob_cube_002.location = (-0.4637, 0.0, 0.8147)
ob_cube_002.scale = (0.2427, -0.0221, 0.003367)
ob_cube_001.location = (0.0, 0.0, 0.8147)
ob_cube_001.scale = (0.2427, -0.0221, 0.003367)
ob_cube.location = (0.0, 0.0, 0.1832)
ob_cube.scale = (0.2427, -0.0221, 0.01075)
ob_cone.location = (0.0, 0.04646, 1.0)
ob_cone.rotation_euler = (-1.571, -0.0, 0.0)
ob_cone.scale = (0.1755, 0.1755, 0.1755)
ob_bodenverankerung.location = (0.0, 0.0, 0.0)
ob_bodenverankerung.scale = (-0.2913, -0.11, -0.004215)
ob_bodenverankerung.lock_rotations_4d = False
ob_bodenverankerung.empty_display_type = 'ARROWS'
ob_bodenverankerung.lineart.crease_threshold = 0.0
ob_abdeckung_1.location = (0.0, 0.0, 0.6018)
ob_abdeckung_1.scale = (1.07, 1.07, 1.0)
ob_camera.location = (-2.015, -3.836, 1.647)
ob_camera.rotation_euler = (1.368, -9.693e-07, -0.5027)

# ---- collection membership
scene.collection.objects.link(ob_fuss_2)
scene.collection.objects.link(ob_fuss_1)
scene.collection.objects.link(ob_eimer)
scene.collection.objects.link(ob_cube_002)
scene.collection.objects.link(ob_cube_001)
scene.collection.objects.link(ob_cube)
scene.collection.objects.link(ob_cone)
scene.collection.objects.link(ob_bodenverankerung)
scene.collection.objects.link(ob_abdeckung_1)
col_collection.objects.link(ob_camera)

# ---- scene / render settings (as saved in the file)
scene.camera = ob_camera
scene.frame_start = 1; scene.frame_end = 250; scene.frame_set(1)
scene.render.engine = 'BLENDER_EEVEE_NEXT'
scene.render.resolution_x = 250
scene.render.resolution_y = 250
scene.cycles.sampling_pattern = 'TABULATED_SOBOL'
scene.cycles.use_light_tree = False
scene.view_settings.view_transform = 'Filmic'
bpy.context.view_layer.update()

# ---- added for rendering (the .blend has no usable light): sun
light_auto_sun = bpy.data.lights.new('AutoSun', 'SUN')
light_auto_sun.energy = 3.0
light_auto_sun.angle = 0.0523599
ob_auto_sun = bpy.data.objects.new('AutoSun', light_auto_sun)
scene.collection.objects.link(ob_auto_sun)
ob_auto_sun.rotation_euler = (0.872665, 0.174533, 0.523599)
bpy.context.view_layer.update()
